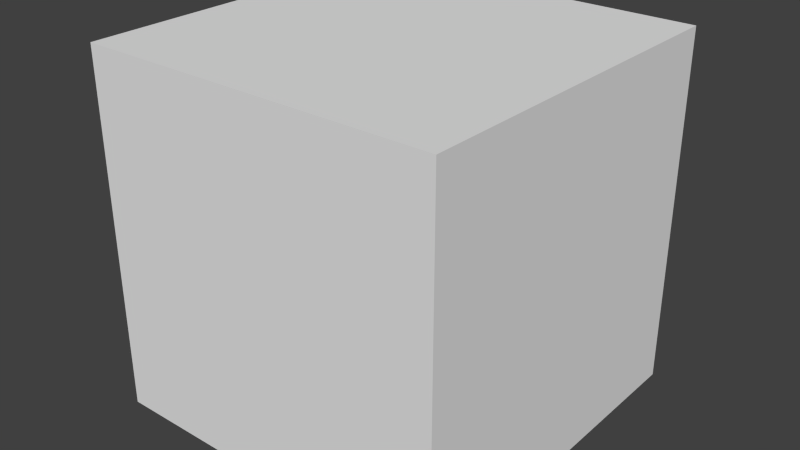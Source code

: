 # Source: cube.blend  (saved by Blender 2.69.0; exported with 4.5.12 LTS)
import bpy
from mathutils import Matrix  # noqa: F401  (used for matrix-valued properties, if any)

bpy.ops.wm.read_factory_settings(use_empty=True)
scene = bpy.context.scene
scene.name = 'Scene'

# ---- collections
col_collection_1 = bpy.data.collections.new('Collection 1'); scene.collection.children.link(col_collection_1)

# ---- materials (node trees are filled in below, after node groups)
mat_material = bpy.data.materials.new('Material')
mat_material.alpha_threshold = 0.0
mat_material.use_transparent_shadow = False
mat_material.roughness = 0.5
mat_material.line_color = (0.0, 0.0, 0.0, 1.0)

# ---- material node trees

# ---- world
world_world = bpy.data.worlds.new('World'); scene.world = world_world
world_world.color = (0.05088, 0.05088, 0.05088)
world_world.use_sun_shadow = False
world_world.sun_shadow_jitter_overblur = 0.0
world_world.cycles.sampling_method = 'MANUAL'
world_world.cycles.sample_map_resolution = 256

# ---- meshes
me_cube = bpy.data.meshes.new('Cube')
me_cube.from_pydata([(1.0, 1.0, -1.0), (1.0, -1.0, -1.0), (-1.0, -1.0, -1.0), (-1.0, 1.0, -1.0), (1.0, 1.0, 1.0), (1.0, -1.0, 1.0), (-1.0, -1.0, 1.0), (-1.0, 1.0, 1.0), (1.0, -5.96e-08, -1.0), (1.788e-07, 1.0, -1.0), (1.0, 1.0, 0.0), (0.0, -1.0, -1.0), (1.0, -1.0, 0.0), (-1.0, 2.98e-07, -1.0), (-1.0, -1.0, 0.0), (-1.0, 1.0, 0.0), (1.0, -5.364e-07, 1.0), (2.384e-07, 1.0, 1.0), (-5.364e-07, -1.0, 1.0), (-1.0, 1.788e-07, 1.0), (5.96e-08, 1.192e-07, -1.0), (-1.49e-07, -1.788e-07, 1.0), (1.0, -2.98e-07, 0.0), (-2.98e-07, -1.0, 0.0), (-1.0, 2.384e-07, 0.0), (2.384e-07, 1.0, 0.0), (1.0, -0.5, -1.0), (-0.5, 1.0, -1.0), (1.0, 1.0, 0.5), (-0.5, -1.0, -1.0), (1.0, -1.0, 0.5), (-1.0, 0.5, -1.0), (-1.0, -1.0, 0.5), (-1.0, 1.0, 0.5), (1.0, -0.5, 1.0), (-0.5, 1.0, 1.0), (-0.5, -1.0, 1.0), (-1.0, 0.5, 1.0), (1.0, 0.5, -1.0), (0.5, 1.0, -1.0), (1.0, 1.0, -0.5), (0.5, -1.0, -1.0), (1.0, -1.0, -0.5), (-1.0, -0.5, -1.0), (-1.0, -1.0, -0.5), (-1.0, 1.0, -0.5), (1.0, 0.5, 1.0), (0.5, 1.0, 1.0), (0.5, -1.0, 1.0), (-1.0, -0.5, 1.0), (-0.5, 2.086e-07, -1.0), (0.5, 2.98e-08, -1.0), (1.192e-07, 0.5, -1.0), (2.98e-08, -0.5, -1.0), (-3.427e-07, -0.5, 1.0), (4.47e-08, 0.5, 1.0), (0.5, -3.576e-07, 1.0), (-0.5, 0.0, 1.0), (1.0, -0.5, 0.0), (1.0, 0.5, 0.0), (1.0, -1.788e-07, -0.5), (1.0, -4.172e-07, 0.5), (-0.5, -1.0, 0.0), (0.5, -1.0, 0.0), (-1.49e-07, -1.0, -0.5), (-4.172e-07, -1.0, 0.5), (-1.0, 0.5, 0.0), (-1.0, -0.5, 0.0), (-1.0, 2.682e-07, -0.5), (-1.0, 2.086e-07, 0.5), (-0.5, 1.0, 0.0), (0.5, 1.0, 0.0), (2.384e-07, 1.0, 0.5), (2.086e-07, 1.0, -0.5), (-0.5, -0.5, -1.0), (-0.5, -0.5, 1.0), (1.0, -0.5, 0.5), (-0.5, -1.0, 0.5), (-1.0, 0.5, 0.5), (-0.5, 1.0, -0.5), (-0.5, 0.5, -1.0), (0.5, 0.5, -1.0), (0.5, -0.5, -1.0), (0.5, -0.5, 1.0), (0.5, 0.5, 1.0), (-0.5, 0.5, 1.0), (1.0, -0.5, -0.5), (1.0, 0.5, -0.5), (1.0, 0.5, 0.5), (-0.5, -1.0, -0.5), (0.5, -1.0, -0.5), (0.5, -1.0, 0.5), (-1.0, 0.5, -0.5), (-1.0, -0.5, -0.5), (-1.0, -0.5, 0.5), (-0.5, 1.0, 0.5), (0.5, 1.0, 0.5), (0.5, 1.0, -0.5), (1.0, -0.75, -1.0), (-0.75, 1.0, -1.0), (1.0, 1.0, 0.75), (-0.75, -1.0, -1.0), (1.0, -1.0, 0.75), (-1.0, 0.75, -1.0), (-1.0, -1.0, 0.75), (-1.0, 1.0, 0.75), (1.0, -0.75, 1.0), (-0.75, 1.0, 1.0), (-0.75, -1.0, 1.0), (-1.0, 0.75, 1.0), (1.0, 0.75, -1.0), (0.75, 1.0, -1.0), (1.0, 1.0, -0.75), (0.75, -1.0, -1.0), (1.0, -1.0, -0.75), (-1.0, -0.75, -1.0), (-1.0, -1.0, -0.75), (-1.0, 1.0, -0.75), (1.0, 0.75, 1.0), (0.75, 1.0, 1.0), (0.75, -1.0, 1.0), (-1.0, -0.75, 1.0), (-0.75, 2.533e-07, -1.0), (0.75, -1.49e-08, -1.0), (1.49e-07, 0.75, -1.0), (4.47e-08, -0.25, -1.0), (-4.396e-07, -0.75, 1.0), (1.416e-07, 0.75, 1.0), (0.75, -4.47e-07, 1.0), (-0.25, -8.941e-08, 1.0), (1.0, -0.75, 0.0), (1.0, 0.75, 0.0), (1.0, -1.192e-07, -0.75), (1.0, -3.576e-07, 0.25), (-0.75, -1.0, 0.0), (0.75, -1.0, 0.0), (-7.451e-08, -1.0, -0.75), (-3.576e-07, -1.0, 0.25), (-1.0, 0.75, 0.0), (-1.0, -0.75, 0.0), (-1.0, 2.831e-07, -0.75), (-1.0, 2.235e-07, 0.25), (-0.75, 1.0, 0.0), (0.75, 1.0, 0.0), (2.384e-07, 1.0, 0.75), (2.235e-07, 1.0, -0.25), (1.0, -0.25, -1.0), (-0.25, 1.0, -1.0), (1.0, 1.0, 0.25), (-0.25, -1.0, -1.0), (1.0, -1.0, 0.25), (-1.0, 0.25, -1.0), (-1.0, -1.0, 0.25), (-1.0, 1.0, 0.25), (1.0, -0.25, 1.0), (-0.25, 1.0, 1.0), (-0.25, -1.0, 1.0), (-1.0, 0.25, 1.0), (1.0, 0.25, -1.0), (0.25, 1.0, -1.0), (1.0, 1.0, -0.25), (0.25, -1.0, -1.0), (1.0, -1.0, -0.25), (-1.0, -0.25, -1.0), (-1.0, -1.0, -0.25), (-1.0, 1.0, -0.25), (1.0, 0.25, 1.0), (0.25, 1.0, 1.0), (0.25, -1.0, 1.0), (-1.0, -0.25, 1.0), (-0.25, 1.639e-07, -1.0), (0.25, 7.451e-08, -1.0), (8.941e-08, 0.25, -1.0), (1.49e-08, -0.75, -1.0), (-2.459e-07, -0.25, 1.0), (-5.215e-08, 0.25, 1.0), (0.25, -2.682e-07, 1.0), (-0.75, 8.941e-08, 1.0), (1.0, -0.25, 0.0), (1.0, 0.25, 0.0), (1.0, -2.384e-07, -0.25), (1.0, -4.768e-07, 0.75), (-0.25, -1.0, 0.0), (0.25, -1.0, 0.0), (-2.235e-07, -1.0, -0.25), (-4.768e-07, -1.0, 0.75), (-1.0, 0.25, 0.0), (-1.0, -0.25, 0.0), (-1.0, 2.533e-07, -0.25), (-1.0, 1.937e-07, 0.75), (-0.25, 1.0, 0.0), (0.25, 1.0, 0.0), (2.384e-07, 1.0, 0.25), (1.937e-07, 1.0, -0.75), (-0.75, -0.5, -1.0), (-0.25, -0.5, -1.0), (-0.5, -0.25, -1.0), (-0.5, -0.75, -1.0), (-0.5, -0.75, 1.0), (-0.5, -0.25, 1.0), (-0.25, -0.5, 1.0), (-0.75, -0.5, 1.0), (1.0, -0.75, 0.5), (1.0, -0.25, 0.5), (1.0, -0.5, 0.25), (1.0, -0.5, 0.75), (-0.75, -1.0, 0.5), (-0.25, -1.0, 0.5), (-0.5, -1.0, 0.25), (-0.5, -1.0, 0.75), (-1.0, 0.75, 0.5), (-1.0, 0.25, 0.5), (-1.0, 0.5, 0.25), (-1.0, 0.5, 0.75), (-0.75, 1.0, -0.5), (-0.25, 1.0, -0.5), (-0.5, 1.0, -0.25), (-0.5, 1.0, -0.75), (-0.75, 0.5, -1.0), (-0.25, 0.5, -1.0), (-0.5, 0.75, -1.0), (-0.5, 0.25, -1.0), (0.25, 0.5, -1.0), (0.75, 0.5, -1.0), (0.5, 0.75, -1.0), (0.5, 0.25, -1.0), (0.25, -0.5, -1.0), (0.75, -0.5, -1.0), (0.5, -0.25, -1.0), (0.5, -0.75, -1.0), (0.5, -0.75, 1.0), (0.5, -0.25, 1.0), (0.75, -0.5, 1.0), (0.25, -0.5, 1.0), (0.5, 0.25, 1.0), (0.5, 0.75, 1.0), (0.75, 0.5, 1.0), (0.25, 0.5, 1.0), (-0.5, 0.25, 1.0), (-0.5, 0.75, 1.0), (-0.25, 0.5, 1.0), (-0.75, 0.5, 1.0), (1.0, -0.75, -0.5), (1.0, -0.25, -0.5), (1.0, -0.5, -0.75), (1.0, -0.5, -0.25), (1.0, 0.25, -0.5), (1.0, 0.75, -0.5), (1.0, 0.5, -0.75), (1.0, 0.5, -0.25), (1.0, 0.25, 0.5), (1.0, 0.75, 0.5), (1.0, 0.5, 0.25), (1.0, 0.5, 0.75), (-0.75, -1.0, -0.5), (-0.25, -1.0, -0.5), (-0.5, -1.0, -0.75), (-0.5, -1.0, -0.25), (0.25, -1.0, -0.5), (0.75, -1.0, -0.5), (0.5, -1.0, -0.75), (0.5, -1.0, -0.25), (0.25, -1.0, 0.5), (0.75, -1.0, 0.5), (0.5, -1.0, 0.25), (0.5, -1.0, 0.75), (-1.0, 0.75, -0.5), (-1.0, 0.25, -0.5), (-1.0, 0.5, -0.75), (-1.0, 0.5, -0.25), (-1.0, -0.25, -0.5), (-1.0, -0.75, -0.5), (-1.0, -0.5, -0.75), (-1.0, -0.5, -0.25), (-1.0, -0.25, 0.5), (-1.0, -0.75, 0.5), (-1.0, -0.5, 0.25), (-1.0, -0.5, 0.75), (-0.75, 1.0, 0.5), (-0.25, 1.0, 0.5), (-0.5, 1.0, 0.75), (-0.5, 1.0, 0.25), (0.25, 1.0, 0.5), (0.75, 1.0, 0.5), (0.5, 1.0, 0.75), (0.5, 1.0, 0.25), (0.25, 1.0, -0.5), (0.75, 1.0, -0.5), (0.5, 1.0, -0.25), (0.5, 1.0, -0.75), (-0.75, -0.75, -1.0), (-0.75, -0.75, 1.0), (1.0, -0.75, 0.75), (-0.75, -1.0, 0.75), (-1.0, 0.75, 0.75), (-0.75, 1.0, -0.75), (-0.75, 0.25, -1.0), (0.25, 0.25, -1.0), (0.25, -0.75, -1.0), (0.25, -0.75, 1.0), (0.25, 0.25, 1.0), (-0.75, 0.25, 1.0), (1.0, -0.75, -0.25), (1.0, 0.25, -0.25), (1.0, 0.25, 0.75), (-0.75, -1.0, -0.25), (0.25, -1.0, -0.25), (0.25, -1.0, 0.75), (-1.0, 0.75, -0.25), (-1.0, -0.25, -0.25), (-1.0, -0.25, 0.75), (-0.75, 1.0, 0.25), (0.25, 1.0, 0.25), (0.25, 1.0, -0.75), (-0.75, -0.25, -1.0), (-0.25, -0.25, -1.0), (-0.25, -0.75, -1.0), (-0.25, -0.75, 1.0), (-0.25, -0.25, 1.0), (-0.75, -0.25, 1.0), (1.0, -0.75, 0.25), (1.0, -0.25, 0.25), (1.0, -0.25, 0.75), (-0.75, -1.0, 0.25), (-0.25, -1.0, 0.25), (-0.25, -1.0, 0.75), (-1.0, 0.75, 0.25), (-1.0, 0.25, 0.25), (-1.0, 0.25, 0.75), (-0.75, 1.0, -0.25), (-0.25, 1.0, -0.25), (-0.25, 1.0, -0.75), (-0.75, 0.75, -1.0), (-0.25, 0.75, -1.0), (-0.25, 0.25, -1.0), (0.25, 0.75, -1.0), (0.75, 0.75, -1.0), (0.75, 0.25, -1.0), (0.25, -0.25, -1.0), (0.75, -0.25, -1.0), (0.75, -0.75, -1.0), (0.75, -0.75, 1.0), (0.75, -0.25, 1.0), (0.25, -0.25, 1.0), (0.75, 0.25, 1.0), (0.75, 0.75, 1.0), (0.25, 0.75, 1.0), (-0.25, 0.25, 1.0), (-0.25, 0.75, 1.0), (-0.75, 0.75, 1.0), (1.0, -0.75, -0.75), (1.0, -0.25, -0.75), (1.0, -0.25, -0.25), (1.0, 0.25, -0.75), (1.0, 0.75, -0.75), (1.0, 0.75, -0.25), (1.0, 0.25, 0.25), (1.0, 0.75, 0.25), (1.0, 0.75, 0.75), (-0.75, -1.0, -0.75), (-0.25, -1.0, -0.75), (-0.25, -1.0, -0.25), (0.25, -1.0, -0.75), (0.75, -1.0, -0.75), (0.75, -1.0, -0.25), (0.25, -1.0, 0.25), (0.75, -1.0, 0.25), (0.75, -1.0, 0.75), (-1.0, 0.75, -0.75), (-1.0, 0.25, -0.75), (-1.0, 0.25, -0.25), (-1.0, -0.25, -0.75), (-1.0, -0.75, -0.75), (-1.0, -0.75, -0.25), (-1.0, -0.25, 0.25), (-1.0, -0.75, 0.25), (-1.0, -0.75, 0.75), (-0.75, 1.0, 0.75), (-0.25, 1.0, 0.75), (-0.25, 1.0, 0.25), (0.25, 1.0, 0.75), (0.75, 1.0, 0.75), (0.75, 1.0, 0.25), (0.25, 1.0, -0.25), (0.75, 1.0, -0.25), (0.75, 1.0, -0.75), (1.0, -0.875, -1.0), (-0.875, 1.0, -1.0), (1.0, 1.0, 0.875), (-0.875, -1.0, -1.0), (1.0, -1.0, 0.875), (-1.0, 0.875, -1.0), (-1.0, -1.0, 0.875), (-1.0, 1.0, 0.875), (1.0, -0.875, 1.0), (-0.875, 1.0, 1.0), (-0.875, -1.0, 1.0), (-1.0, 0.875, 1.0), (1.0, 0.875, -1.0), (0.875, 1.0, -1.0), (1.0, 1.0, -0.875), (0.875, -1.0, -1.0), (1.0, -1.0, -0.875), (-1.0, -0.875, -1.0), (-1.0, -1.0, -0.875), (-1.0, 1.0, -0.875), (1.0, 0.875, 1.0), (0.875, 1.0, 1.0), (0.875, -1.0, 1.0), (-1.0, -0.875, 1.0), (-0.875, 2.757e-07, -1.0), (0.875, -3.725e-08, -1.0), (1.639e-07, 0.875, -1.0), (5.215e-08, -0.125, -1.0), (-4.88e-07, -0.875, 1.0), (1.9e-07, 0.875, 1.0), (0.875, -4.917e-07, 1.0), (-0.125, -1.341e-07, 1.0), (1.0, -0.875, 0.0), (1.0, 0.875, 0.0), (1.0, -8.941e-08, -0.875), (1.0, -3.278e-07, 0.125), (-0.875, -1.0, 0.0), (0.875, -1.0, 0.0), (-3.725e-08, -1.0, -0.875), (-3.278e-07, -1.0, 0.125), (-1.0, 0.875, 0.0), (-1.0, -0.875, 0.0), (-1.0, 2.906e-07, -0.875), (-1.0, 2.31e-07, 0.125), (-0.875, 1.0, 0.0), (0.875, 1.0, 0.0), (2.384e-07, 1.0, 0.875), (2.31e-07, 1.0, -0.125), (1.0, -0.125, -1.0), (-0.125, 1.0, -1.0), (1.0, 1.0, 0.125), (-0.125, -1.0, -1.0), (1.0, -1.0, 0.125), (-1.0, 0.125, -1.0), (-1.0, -1.0, 0.125), (-1.0, 1.0, 0.125), (1.0, -0.125, 1.0), (-0.125, 1.0, 1.0), (-0.125, -1.0, 1.0), (-1.0, 0.125, 1.0), (1.0, 0.125, -1.0), (0.125, 1.0, -1.0), (1.0, 1.0, -0.125), (0.125, -1.0, -1.0), (1.0, -1.0, -0.125), (-1.0, -0.125, -1.0), (-1.0, -1.0, -0.125), (-1.0, 1.0, -0.125), (1.0, 0.125, 1.0), (0.125, 1.0, 1.0), (0.125, -1.0, 1.0), (-1.0, -0.125, 1.0), (-0.125, 1.416e-07, -1.0), (0.125, 9.686e-08, -1.0), (7.451e-08, 0.125, -1.0), (7.451e-09, -0.875, -1.0), (-1.974e-07, -0.125, 1.0), (-1.006e-07, 0.125, 1.0), (0.125, -2.235e-07, 1.0), (-0.875, 1.341e-07, 1.0), (1.0, -0.125, 0.0), (1.0, 0.125, 0.0), (1.0, -2.682e-07, -0.125), (1.0, -5.066e-07, 0.875), (-0.125, -1.0, 0.0), (0.125, -1.0, 0.0), (-2.608e-07, -1.0, -0.125), (-5.066e-07, -1.0, 0.875), (-1.0, 0.125, 0.0), (-1.0, -0.125, 0.0), (-1.0, 2.459e-07, -0.125), (-1.0, 1.863e-07, 0.875), (-0.125, 1.0, 0.0), (0.125, 1.0, 0.0), (2.384e-07, 1.0, 0.125), (1.863e-07, 1.0, -0.875), (-0.875, -0.5, -1.0), (-0.125, -0.5, -1.0), (-0.5, -0.125, -1.0), (-0.5, -0.625, -1.0), (-0.5, -0.875, 1.0), (-0.5, -0.125, 1.0), (-0.125, -0.5, 1.0), (-0.625, -0.5, 1.0), (1.0, -0.875, 0.5), (1.0, -0.125, 0.5), (1.0, -0.5, 0.125), (1.0, -0.5, 0.625), (-0.875, -1.0, 0.5), (-0.125, -1.0, 0.5), (-0.5, -1.0, 0.125), (-0.5, -1.0, 0.625), (-1.0, 0.875, 0.5), (-1.0, 0.125, 0.5), (-1.0, 0.5, 0.125), (-1.0, 0.5, 0.625), (-0.875, 1.0, -0.5), (-0.125, 1.0, -0.5), (-0.5, 1.0, -0.125), (-0.5, 1.0, -0.625), (-0.875, 0.5, -1.0), (-0.125, 0.5, -1.0), (-0.5, 0.875, -1.0), (-0.5, 0.375, -1.0), (0.125, 0.5, -1.0), (0.875, 0.5, -1.0), (0.5, 0.875, -1.0), (0.5, 0.375, -1.0), (0.125, -0.5, -1.0), (0.875, -0.5, -1.0), (0.5, -0.125, -1.0), (0.5, -0.625, -1.0), (0.5, -0.875, 1.0), (0.5, -0.125, 1.0), (0.875, -0.5, 1.0), (0.375, -0.5, 1.0), (0.5, 0.125, 1.0), (0.5, 0.875, 1.0), (0.875, 0.5, 1.0), (0.375, 0.5, 1.0), (-0.5, 0.125, 1.0), (-0.5, 0.875, 1.0), (-0.125, 0.5, 1.0), (-0.625, 0.5, 1.0), (1.0, -0.875, -0.5), (1.0, -0.125, -0.5), (1.0, -0.5, -0.875), (1.0, -0.5, -0.375), (1.0, 0.125, -0.5), (1.0, 0.875, -0.5), (1.0, 0.5, -0.875), (1.0, 0.5, -0.375), (1.0, 0.125, 0.5), (1.0, 0.875, 0.5), (1.0, 0.5, 0.125), (1.0, 0.5, 0.625), (-0.875, -1.0, -0.5), (-0.125, -1.0, -0.5), (-0.5, -1.0, -0.875), (-0.5, -1.0, -0.375), (0.125, -1.0, -0.5), (0.875, -1.0, -0.5), (0.5, -1.0, -0.875), (0.5, -1.0, -0.375), (0.125, -1.0, 0.5), (0.875, -1.0, 0.5), (0.5, -1.0, 0.125), (0.5, -1.0, 0.625), (-1.0, 0.875, -0.5), (-1.0, 0.125, -0.5), (-1.0, 0.5, -0.875), (-1.0, 0.5, -0.375), (-1.0, -0.125, -0.5), (-1.0, -0.875, -0.5), (-1.0, -0.5, -0.875), (-1.0, -0.5, -0.375), (-1.0, -0.125, 0.5), (-1.0, -0.875, 0.5), (-1.0, -0.5, 0.125), (-1.0, -0.5, 0.625), (-0.875, 1.0, 0.5), (-0.125, 1.0, 0.5), (-0.5, 1.0, 0.875), (-0.5, 1.0, 0.375), (0.125, 1.0, 0.5), (0.875, 1.0, 0.5), (0.5, 1.0, 0.875), (0.5, 1.0, 0.375), (0.125, 1.0, -0.5), (0.875, 1.0, -0.5), (0.5, 1.0, -0.125), (0.5, 1.0, -0.625), (1.0, -0.625, -1.0), (-0.625, 1.0, -1.0), (1.0, 1.0, 0.625), (-0.625, -1.0, -1.0), (1.0, -1.0, 0.625), (-1.0, 0.625, -1.0), (-1.0, -1.0, 0.625), (-1.0, 1.0, 0.625), (1.0, -0.625, 1.0), (-0.625, 1.0, 1.0), (-0.625, -1.0, 1.0), (-1.0, 0.625, 1.0), (1.0, 0.625, -1.0), (0.625, 1.0, -1.0), (1.0, 1.0, -0.625), (0.625, -1.0, -1.0), (1.0, -1.0, -0.625), (-1.0, -0.625, -1.0), (-1.0, -1.0, -0.625), (-1.0, 1.0, -0.625), (1.0, 0.625, 1.0), (0.625, 1.0, 1.0), (0.625, -1.0, 1.0), (-1.0, -0.625, 1.0), (-0.625, 2.31e-07, -1.0), (0.625, 7.451e-09, -1.0), (1.341e-07, 0.625, -1.0), (3.725e-08, -0.375, -1.0), (-3.912e-07, -0.625, 1.0), (9.313e-08, 0.625, 1.0), (0.625, -4.023e-07, 1.0), (-0.375, -4.47e-08, 1.0), (1.0, -0.625, 0.0), (1.0, 0.625, 0.0), (1.0, -1.49e-07, -0.625), (1.0, -3.874e-07, 0.375), (-0.625, -1.0, 0.0), (0.625, -1.0, 0.0), (-1.118e-07, -1.0, -0.625), (-3.874e-07, -1.0, 0.375), (-1.0, 0.625, 0.0), (-1.0, -0.625, 0.0), (-1.0, 2.757e-07, -0.625), (-1.0, 2.161e-07, 0.375), (-0.625, 1.0, 0.0), (0.625, 1.0, 0.0), (2.384e-07, 1.0, 0.625), (2.161e-07, 1.0, -0.375), (1.0, -0.375, -1.0), (-0.375, 1.0, -1.0), (1.0, 1.0, 0.375), (-0.375, -1.0, -1.0), (1.0, -1.0, 0.375), (-1.0, 0.375, -1.0), (-1.0, -1.0, 0.375), (-1.0, 1.0, 0.375), (1.0, -0.375, 1.0), (-0.375, 1.0, 1.0), (-0.375, -1.0, 1.0), (-1.0, 0.375, 1.0), (1.0, 0.375, -1.0), (0.375, 1.0, -1.0), (1.0, 1.0, -0.375), (0.375, -1.0, -1.0), (1.0, -1.0, -0.375), (-1.0, -0.375, -1.0), (-1.0, -1.0, -0.375), (-1.0, 1.0, -0.375), (1.0, 0.375, 1.0), (0.375, 1.0, 1.0), (0.375, -1.0, 1.0), (-1.0, -0.375, 1.0), (-0.375, 1.863e-07, -1.0), (0.375, 5.215e-08, -1.0), (1.043e-07, 0.375, -1.0), (2.235e-08, -0.625, -1.0), (-2.943e-07, -0.375, 1.0), (-3.725e-09, 0.375, 1.0), (0.375, -3.129e-07, 1.0), (-0.625, 4.47e-08, 1.0), (1.0, -0.375, 0.0), (1.0, 0.375, 0.0), (1.0, -2.086e-07, -0.375), (1.0, -4.47e-07, 0.625), (-0.375, -1.0, 0.0), (0.375, -1.0, 0.0), (-1.863e-07, -1.0, -0.375), (-4.47e-07, -1.0, 0.625), (-1.0, 0.375, 0.0), (-1.0, -0.375, 0.0), (-1.0, 2.608e-07, -0.375), (-1.0, 2.012e-07, 0.625), (-0.375, 1.0, 0.0), (0.375, 1.0, 0.0), (2.384e-07, 1.0, 0.375), (2.012e-07, 1.0, -0.625), (-0.625, -0.5, -1.0), (-0.375, -0.5, -1.0), (-0.5, -0.375, -1.0), (-0.5, -0.875, -1.0), (-0.5, -0.625, 1.0), (-0.5, -0.375, 1.0), (-0.375, -0.5, 1.0), (-0.875, -0.5, 1.0), (1.0, -0.625, 0.5), (1.0, -0.375, 0.5), (1.0, -0.5, 0.375), (1.0, -0.5, 0.875), (-0.625, -1.0, 0.5), (-0.375, -1.0, 0.5), (-0.5, -1.0, 0.375), (-0.5, -1.0, 0.875), (-1.0, 0.625, 0.5), (-1.0, 0.375, 0.5), (-1.0, 0.5, 0.375), (-1.0, 0.5, 0.875), (-0.625, 1.0, -0.5), (-0.375, 1.0, -0.5), (-0.5, 1.0, -0.375), (-0.5, 1.0, -0.875), (-0.625, 0.5, -1.0), (-0.375, 0.5, -1.0), (-0.5, 0.625, -1.0), (-0.5, 0.125, -1.0), (0.375, 0.5, -1.0), (0.625, 0.5, -1.0), (0.5, 0.625, -1.0), (0.5, 0.125, -1.0), (0.375, -0.5, -1.0), (0.625, -0.5, -1.0), (0.5, -0.375, -1.0), (0.5, -0.875, -1.0), (0.5, -0.625, 1.0), (0.5, -0.375, 1.0), (0.625, -0.5, 1.0), (0.125, -0.5, 1.0), (0.5, 0.375, 1.0), (0.5, 0.625, 1.0), (0.625, 0.5, 1.0), (0.125, 0.5, 1.0), (-0.5, 0.375, 1.0), (-0.5, 0.625, 1.0), (-0.375, 0.5, 1.0), (-0.875, 0.5, 1.0), (1.0, -0.625, -0.5), (1.0, -0.375, -0.5), (1.0, -0.5, -0.625), (1.0, -0.5, -0.125), (1.0, 0.375, -0.5), (1.0, 0.625, -0.5), (1.0, 0.5, -0.625), (1.0, 0.5, -0.125), (1.0, 0.375, 0.5), (1.0, 0.625, 0.5), (1.0, 0.5, 0.375), (1.0, 0.5, 0.875), (-0.625, -1.0, -0.5), (-0.375, -1.0, -0.5), (-0.5, -1.0, -0.625), (-0.5, -1.0, -0.125), (0.375, -1.0, -0.5), (0.625, -1.0, -0.5), (0.5, -1.0, -0.625), (0.5, -1.0, -0.125), (0.375, -1.0, 0.5), (0.625, -1.0, 0.5), (0.5, -1.0, 0.375), (0.5, -1.0, 0.875), (-1.0, 0.625, -0.5), (-1.0, 0.375, -0.5), (-1.0, 0.5, -0.625), (-1.0, 0.5, -0.125), (-1.0, -0.375, -0.5), (-1.0, -0.625, -0.5), (-1.0, -0.5, -0.625), (-1.0, -0.5, -0.125), (-1.0, -0.375, 0.5), (-1.0, -0.625, 0.5), (-1.0, -0.5, 0.375), (-1.0, -0.5, 0.875), (-0.625, 1.0, 0.5), (-0.375, 1.0, 0.5), (-0.5, 1.0, 0.625), (-0.5, 1.0, 0.125), (0.375, 1.0, 0.5), (0.625, 1.0, 0.5), (0.5, 1.0, 0.625), (0.5, 1.0, 0.125), (0.375, 1.0, -0.5), (0.625, 1.0, -0.5), (0.5, 1.0, -0.375), (0.5, 1.0, -0.875), (-0.875, -0.75, -1.0), (-0.625, -0.75, -1.0), (-0.75, -0.625, -1.0), (-0.75, -0.875, -1.0), (-0.75, -0.875, 1.0), (-0.75, -0.625, 1.0), (-0.625, -0.75, 1.0), (-0.875, -0.75, 1.0), (1.0, -0.875, 0.75), (1.0, -0.625, 0.75), (1.0, -0.75, 0.625), (1.0, -0.75, 0.875), (-0.875, -1.0, 0.75), (-0.625, -1.0, 0.75), (-0.75, -1.0, 0.625), (-0.75, -1.0, 0.875), (-1.0, 0.875, 0.75), (-1.0, 0.625, 0.75), (-1.0, 0.75, 0.625), (-1.0, 0.75, 0.875), (-0.875, 1.0, -0.75), (-0.625, 1.0, -0.75), (-0.75, 1.0, -0.625), (-0.75, 1.0, -0.875), (-0.875, 0.25, -1.0), (-0.625, 0.25, -1.0), (-0.75, 0.375, -1.0), (-0.75, 0.125, -1.0), (0.125, 0.25, -1.0), (0.375, 0.25, -1.0), (0.25, 0.375, -1.0), (0.25, 0.125, -1.0), (0.125, -0.75, -1.0), (0.375, -0.75, -1.0), (0.25, -0.625, -1.0), (0.25, -0.875, -1.0), (0.25, -0.875, 1.0), (0.25, -0.625, 1.0), (0.375, -0.75, 1.0), (0.125, -0.75, 1.0), (0.25, 0.125, 1.0), (0.25, 0.375, 1.0), (0.375, 0.25, 1.0), (0.125, 0.25, 1.0), (-0.75, 0.125, 1.0), (-0.75, 0.375, 1.0), (-0.625, 0.25, 1.0), (-0.875, 0.25, 1.0), (1.0, -0.875, -0.25), (1.0, -0.625, -0.25), (1.0, -0.75, -0.375), (1.0, -0.75, -0.125), (1.0, 0.125, -0.25), (1.0, 0.375, -0.25), (1.0, 0.25, -0.375), (1.0, 0.25, -0.125), (1.0, 0.125, 0.75), (1.0, 0.375, 0.75), (1.0, 0.25, 0.625), (1.0, 0.25, 0.875), (-0.875, -1.0, -0.25), (-0.625, -1.0, -0.25), (-0.75, -1.0, -0.375), (-0.75, -1.0, -0.125), (0.125, -1.0, -0.25), (0.375, -1.0, -0.25), (0.25, -1.0, -0.375), (0.25, -1.0, -0.125), (0.125, -1.0, 0.75), (0.375, -1.0, 0.75), (0.25, -1.0, 0.625), (0.25, -1.0, 0.875), (-1.0, 0.875, -0.25), (-1.0, 0.625, -0.25), (-1.0, 0.75, -0.375), (-1.0, 0.75, -0.125), (-1.0, -0.125, -0.25), (-1.0, -0.375, -0.25), (-1.0, -0.25, -0.375), (-1.0, -0.25, -0.125), (-1.0, -0.125, 0.75), (-1.0, -0.375, 0.75), (-1.0, -0.25, 0.625), (-1.0, -0.25, 0.875), (-0.875, 1.0, 0.25), (-0.625, 1.0, 0.25), (-0.75, 1.0, 0.375), (-0.75, 1.0, 0.125), (0.125, 1.0, 0.25), (0.375, 1.0, 0.25), (0.25, 1.0, 0.375), (0.25, 1.0, 0.125), (0.125, 1.0, -0.75), (0.375, 1.0, -0.75), (0.25, 1.0, -0.625), (0.25, 1.0, -0.875), (-0.875, -0.25, -1.0), (-0.625, -0.25, -1.0), (-0.75, -0.125, -1.0), (-0.75, -0.375, -1.0), (-0.375, -0.25, -1.0), (-0.125, -0.25, -1.0), (-0.25, -0.125, -1.0), (-0.25, -0.375, -1.0), (-0.375, -0.75, -1.0), (-0.125, -0.75, -1.0), (-0.25, -0.625, -1.0), (-0.25, -0.875, -1.0), (-0.25, -0.875, 1.0), (-0.25, -0.625, 1.0), (-0.125, -0.75, 1.0), (-0.375, -0.75, 1.0), (-0.25, -0.375, 1.0), (-0.25, -0.125, 1.0), (-0.125, -0.25, 1.0), (-0.375, -0.25, 1.0), (-0.75, -0.375, 1.0), (-0.75, -0.125, 1.0), (-0.625, -0.25, 1.0), (-0.875, -0.25, 1.0), (1.0, -0.875, 0.25), (1.0, -0.625, 0.25), (1.0, -0.75, 0.125), (1.0, -0.75, 0.375), (1.0, -0.375, 0.25), (1.0, -0.125, 0.25), (1.0, -0.25, 0.125), (1.0, -0.25, 0.375), (1.0, -0.375, 0.75), (1.0, -0.125, 0.75), (1.0, -0.25, 0.625), (1.0, -0.25, 0.875), (-0.875, -1.0, 0.25), (-0.625, -1.0, 0.25), (-0.75, -1.0, 0.125), (-0.75, -1.0, 0.375), (-0.375, -1.0, 0.25), (-0.125, -1.0, 0.25), (-0.25, -1.0, 0.125), (-0.25, -1.0, 0.375), (-0.375, -1.0, 0.75), (-0.125, -1.0, 0.75), (-0.25, -1.0, 0.625), (-0.25, -1.0, 0.875), (-1.0, 0.875, 0.25), (-1.0, 0.625, 0.25), (-1.0, 0.75, 0.125), (-1.0, 0.75, 0.375), (-1.0, 0.375, 0.25), (-1.0, 0.125, 0.25), (-1.0, 0.25, 0.125), (-1.0, 0.25, 0.375), (-1.0, 0.375, 0.75), (-1.0, 0.125, 0.75), (-1.0, 0.25, 0.625), (-1.0, 0.25, 0.875), (-0.875, 1.0, -0.25), (-0.625, 1.0, -0.25), (-0.75, 1.0, -0.125), (-0.75, 1.0, -0.375), (-0.375, 1.0, -0.25), (-0.125, 1.0, -0.25), (-0.25, 1.0, -0.125), (-0.25, 1.0, -0.375), (-0.375, 1.0, -0.75), (-0.125, 1.0, -0.75), (-0.25, 1.0, -0.625), (-0.25, 1.0, -0.875), (-0.875, 0.75, -1.0), (-0.625, 0.75, -1.0), (-0.75, 0.875, -1.0), (-0.75, 0.625, -1.0), (-0.375, 0.75, -1.0), (-0.125, 0.75, -1.0), (-0.25, 0.875, -1.0), (-0.25, 0.625, -1.0), (-0.375, 0.25, -1.0), (-0.125, 0.25, -1.0), (-0.25, 0.375, -1.0), (-0.25, 0.125, -1.0), (0.125, 0.75, -1.0), (0.375, 0.75, -1.0), (0.25, 0.875, -1.0), (0.25, 0.625, -1.0), (0.625, 0.75, -1.0), (0.875, 0.75, -1.0), (0.75, 0.875, -1.0), (0.75, 0.625, -1.0), (0.625, 0.25, -1.0), (0.875, 0.25, -1.0), (0.75, 0.375, -1.0), (0.75, 0.125, -1.0), (0.125, -0.25, -1.0), (0.375, -0.25, -1.0), (0.25, -0.125, -1.0), (0.25, -0.375, -1.0), (0.625, -0.25, -1.0), (0.875, -0.25, -1.0), (0.75, -0.125, -1.0), (0.75, -0.375, -1.0), (0.625, -0.75, -1.0), (0.875, -0.75, -1.0), (0.75, -0.625, -1.0), (0.75, -0.875, -1.0), (0.75, -0.875, 1.0), (0.75, -0.625, 1.0), (0.875, -0.75, 1.0), (0.625, -0.75, 1.0), (0.75, -0.375, 1.0), (0.75, -0.125, 1.0), (0.875, -0.25, 1.0), (0.625, -0.25, 1.0), (0.25, -0.375, 1.0), (0.25, -0.125, 1.0), (0.375, -0.25, 1.0), (0.125, -0.25, 1.0), (0.75, 0.125, 1.0), (0.75, 0.375, 1.0), (0.875, 0.25, 1.0), (0.625, 0.25, 1.0), (0.75, 0.625, 1.0), (0.75, 0.875, 1.0), (0.875, 0.75, 1.0), (0.625, 0.75, 1.0), (0.25, 0.625, 1.0), (0.25, 0.875, 1.0), (0.375, 0.75, 1.0), (0.125, 0.75, 1.0), (-0.25, 0.125, 1.0), (-0.25, 0.375, 1.0), (-0.125, 0.25, 1.0), (-0.375, 0.25, 1.0), (-0.25, 0.625, 1.0), (-0.25, 0.875, 1.0), (-0.125, 0.75, 1.0), (-0.375, 0.75, 1.0), (-0.75, 0.625, 1.0), (-0.75, 0.875, 1.0), (-0.625, 0.75, 1.0), (-0.875, 0.75, 1.0), (1.0, -0.875, -0.75), (1.0, -0.625, -0.75), (1.0, -0.75, -0.875), (1.0, -0.75, -0.625), (1.0, -0.375, -0.75), (1.0, -0.125, -0.75), (1.0, -0.25, -0.875), (1.0, -0.25, -0.625), (1.0, -0.375, -0.25), (1.0, -0.125, -0.25), (1.0, -0.25, -0.375), (1.0, -0.25, -0.125), (1.0, 0.125, -0.75), (1.0, 0.375, -0.75), (1.0, 0.25, -0.875), (1.0, 0.25, -0.625), (1.0, 0.625, -0.75), (1.0, 0.875, -0.75), (1.0, 0.75, -0.875), (1.0, 0.75, -0.625), (1.0, 0.625, -0.25), (1.0, 0.875, -0.25), (1.0, 0.75, -0.375), (1.0, 0.75, -0.125), (1.0, 0.125, 0.25), (1.0, 0.375, 0.25), (1.0, 0.25, 0.125), (1.0, 0.25, 0.375), (1.0, 0.625, 0.25), (1.0, 0.875, 0.25), (1.0, 0.75, 0.125), (1.0, 0.75, 0.375), (1.0, 0.625, 0.75), (1.0, 0.875, 0.75), (1.0, 0.75, 0.625), (1.0, 0.75, 0.875), (-0.875, -1.0, -0.75), (-0.625, -1.0, -0.75), (-0.75, -1.0, -0.875), (-0.75, -1.0, -0.625), (-0.375, -1.0, -0.75), (-0.125, -1.0, -0.75), (-0.25, -1.0, -0.875), (-0.25, -1.0, -0.625), (-0.375, -1.0, -0.25), (-0.125, -1.0, -0.25), (-0.25, -1.0, -0.375), (-0.25, -1.0, -0.125), (0.125, -1.0, -0.75), (0.375, -1.0, -0.75), (0.25, -1.0, -0.875), (0.25, -1.0, -0.625), (0.625, -1.0, -0.75), (0.875, -1.0, -0.75), (0.75, -1.0, -0.875), (0.75, -1.0, -0.625), (0.625, -1.0, -0.25), (0.875, -1.0, -0.25), (0.75, -1.0, -0.375), (0.75, -1.0, -0.125), (0.125, -1.0, 0.25), (0.375, -1.0, 0.25), (0.25, -1.0, 0.125), (0.25, -1.0, 0.375), (0.625, -1.0, 0.25), (0.875, -1.0, 0.25), (0.75, -1.0, 0.125), (0.75, -1.0, 0.375), (0.625, -1.0, 0.75), (0.875, -1.0, 0.75), (0.75, -1.0, 0.625), (0.75, -1.0, 0.875), (-1.0, 0.875, -0.75), (-1.0, 0.625, -0.75), (-1.0, 0.75, -0.875), (-1.0, 0.75, -0.625), (-1.0, 0.375, -0.75), (-1.0, 0.125, -0.75), (-1.0, 0.25, -0.875), (-1.0, 0.25, -0.625), (-1.0, 0.375, -0.25), (-1.0, 0.125, -0.25), (-1.0, 0.25, -0.375), (-1.0, 0.25, -0.125), (-1.0, -0.125, -0.75), (-1.0, -0.375, -0.75), (-1.0, -0.25, -0.875), (-1.0, -0.25, -0.625), (-1.0, -0.625, -0.75), (-1.0, -0.875, -0.75), (-1.0, -0.75, -0.875), (-1.0, -0.75, -0.625), (-1.0, -0.625, -0.25), (-1.0, -0.875, -0.25), (-1.0, -0.75, -0.375), (-1.0, -0.75, -0.125), (-1.0, -0.125, 0.25), (-1.0, -0.375, 0.25), (-1.0, -0.25, 0.125), (-1.0, -0.25, 0.375), (-1.0, -0.625, 0.25), (-1.0, -0.875, 0.25), (-1.0, -0.75, 0.125), (-1.0, -0.75, 0.375), (-1.0, -0.625, 0.75), (-1.0, -0.875, 0.75), (-1.0, -0.75, 0.625), (-1.0, -0.75, 0.875), (-0.875, 1.0, 0.75), (-0.625, 1.0, 0.75), (-0.75, 1.0, 0.875), (-0.75, 1.0, 0.625), (-0.375, 1.0, 0.75), (-0.125, 1.0, 0.75), (-0.25, 1.0, 0.875), (-0.25, 1.0, 0.625), (-0.375, 1.0, 0.25), (-0.125, 1.0, 0.25), (-0.25, 1.0, 0.375), (-0.25, 1.0, 0.125), (0.125, 1.0, 0.75), (0.375, 1.0, 0.75), (0.25, 1.0, 0.875), (0.25, 1.0, 0.625), (0.625, 1.0, 0.75), (0.875, 1.0, 0.75), (0.75, 1.0, 0.875), (0.75, 1.0, 0.625), (0.625, 1.0, 0.25), (0.875, 1.0, 0.25), (0.75, 1.0, 0.375), (0.75, 1.0, 0.125), (0.125, 1.0, -0.25), (0.375, 1.0, -0.25), (0.25, 1.0, -0.125), (0.25, 1.0, -0.375), (0.625, 1.0, -0.25), (0.875, 1.0, -0.25), (0.75, 1.0, -0.125), (0.75, 1.0, -0.375), (0.625, 1.0, -0.75), (0.875, 1.0, -0.75), (0.75, 1.0, -0.625), (0.75, 1.0, -0.875), (-0.875, -0.875, -1.0), (-0.875, -0.875, 1.0), (1.0, -0.875, 0.875), (-0.875, -1.0, 0.875), (-1.0, 0.875, 0.875), (-0.875, 1.0, -0.875), (-0.875, 0.125, -1.0), (0.125, 0.125, -1.0), (0.125, -0.875, -1.0), (0.125, -0.875, 1.0), (0.125, 0.125, 1.0), (-0.875, 0.125, 1.0), (1.0, -0.875, -0.125), (1.0, 0.125, -0.125), (1.0, 0.125, 0.875), (-0.875, -1.0, -0.125), (0.125, -1.0, -0.125), (0.125, -1.0, 0.875), (-1.0, 0.875, -0.125), (-1.0, -0.125, -0.125), (-1.0, -0.125, 0.875), (-0.875, 1.0, 0.125), (0.125, 1.0, 0.125), (0.125, 1.0, -0.875), (-0.875, -0.375, -1.0), (-0.375, -0.375, -1.0), (-0.375, -0.875, -1.0), (-0.375, -0.875, 1.0), (-0.375, -0.375, 1.0), (-0.875, -0.375, 1.0), (1.0, -0.875, 0.375), (1.0, -0.375, 0.375), (1.0, -0.375, 0.875), (-0.875, -1.0, 0.375), (-0.375, -1.0, 0.375), (-0.375, -1.0, 0.875), (-1.0, 0.875, 0.375), (-1.0, 0.375, 0.375), (-1.0, 0.375, 0.875), (-0.875, 1.0, -0.375), (-0.375, 1.0, -0.375), (-0.375, 1.0, -0.875), (-0.875, 0.625, -1.0), (-0.375, 0.625, -1.0), (-0.375, 0.125, -1.0), (0.125, 0.625, -1.0), (0.625, 0.625, -1.0), (0.625, 0.125, -1.0), (0.125, -0.375, -1.0), (0.625, -0.375, -1.0), (0.625, -0.875, -1.0), (0.625, -0.875, 1.0), (0.625, -0.375, 1.0), (0.125, -0.375, 1.0), (0.625, 0.125, 1.0), (0.625, 0.625, 1.0), (0.125, 0.625, 1.0), (-0.375, 0.125, 1.0), (-0.375, 0.625, 1.0), (-0.875, 0.625, 1.0), (1.0, -0.875, -0.625), (1.0, -0.375, -0.625), (1.0, -0.375, -0.125), (1.0, 0.125, -0.625), (1.0, 0.625, -0.625), (1.0, 0.625, -0.125), (1.0, 0.125, 0.375), (1.0, 0.625, 0.375), (1.0, 0.625, 0.875), (-0.875, -1.0, -0.625), (-0.375, -1.0, -0.625), (-0.375, -1.0, -0.125), (0.125, -1.0, -0.625), (0.625, -1.0, -0.625), (0.625, -1.0, -0.125), (0.125, -1.0, 0.375), (0.625, -1.0, 0.375), (0.625, -1.0, 0.875), (-1.0, 0.875, -0.625), (-1.0, 0.375, -0.625), (-1.0, 0.375, -0.125), (-1.0, -0.125, -0.625), (-1.0, -0.625, -0.625), (-1.0, -0.625, -0.125), (-1.0, -0.125, 0.375), (-1.0, -0.625, 0.375), (-1.0, -0.625, 0.875), (-0.875, 1.0, 0.625), (-0.375, 1.0, 0.625), (-0.375, 1.0, 0.125), (0.125, 1.0, 0.625), (0.625, 1.0, 0.625), (0.625, 1.0, 0.125), (0.125, 1.0, -0.375), (0.625, 1.0, -0.375), (0.625, 1.0, -0.875), (-0.875, -0.625, -1.0), (-0.625, -0.625, -1.0), (-0.625, -0.875, -1.0), (-0.625, -0.875, 1.0), (-0.625, -0.625, 1.0), (-0.875, -0.625, 1.0), (1.0, -0.875, 0.625), (1.0, -0.625, 0.625), (1.0, -0.625, 0.875), (-0.875, -1.0, 0.625), (-0.625, -1.0, 0.625), (-0.625, -1.0, 0.875), (-1.0, 0.875, 0.625), (-1.0, 0.625, 0.625), (-1.0, 0.625, 0.875), (-0.875, 1.0, -0.625), (-0.625, 1.0, -0.625), (-0.625, 1.0, -0.875), (-0.875, 0.375, -1.0), (-0.625, 0.375, -1.0), (-0.625, 0.125, -1.0), (0.125, 0.375, -1.0), (0.375, 0.375, -1.0), (0.375, 0.125, -1.0), (0.125, -0.625, -1.0), (0.375, -0.625, -1.0), (0.375, -0.875, -1.0), (0.375, -0.875, 1.0), (0.375, -0.625, 1.0), (0.125, -0.625, 1.0), (0.375, 0.125, 1.0), (0.375, 0.375, 1.0), (0.125, 0.375, 1.0), (-0.625, 0.125, 1.0), (-0.625, 0.375, 1.0), (-0.875, 0.375, 1.0), (1.0, -0.875, -0.375), (1.0, -0.625, -0.375), (1.0, -0.625, -0.125), (1.0, 0.125, -0.375), (1.0, 0.375, -0.375), (1.0, 0.375, -0.125), (1.0, 0.125, 0.625), (1.0, 0.375, 0.625), (1.0, 0.375, 0.875), (-0.875, -1.0, -0.375), (-0.625, -1.0, -0.375), (-0.625, -1.0, -0.125), (0.125, -1.0, -0.375), (0.375, -1.0, -0.375), (0.375, -1.0, -0.125), (0.125, -1.0, 0.625), (0.375, -1.0, 0.625), (0.375, -1.0, 0.875), (-1.0, 0.875, -0.375), (-1.0, 0.625, -0.375), (-1.0, 0.625, -0.125), (-1.0, -0.125, -0.375), (-1.0, -0.375, -0.375), (-1.0, -0.375, -0.125), (-1.0, -0.125, 0.625), (-1.0, -0.375, 0.625), (-1.0, -0.375, 0.875), (-0.875, 1.0, 0.375), (-0.625, 1.0, 0.375), (-0.625, 1.0, 0.125), (0.125, 1.0, 0.375), (0.375, 1.0, 0.375), (0.375, 1.0, 0.125), (0.125, 1.0, -0.625), (0.375, 1.0, -0.625), (0.375, 1.0, -0.875), (-0.875, -0.125, -1.0), (-0.625, -0.125, -1.0), (-0.625, -0.375, -1.0), (-0.375, -0.125, -1.0), (-0.125, -0.125, -1.0), (-0.125, -0.375, -1.0), (-0.375, -0.625, -1.0), (-0.125, -0.625, -1.0), (-0.125, -0.875, -1.0), (-0.125, -0.875, 1.0), (-0.125, -0.625, 1.0), (-0.375, -0.625, 1.0), (-0.125, -0.375, 1.0), (-0.125, -0.125, 1.0), (-0.375, -0.125, 1.0), (-0.625, -0.375, 1.0), (-0.625, -0.125, 1.0), (-0.875, -0.125, 1.0), (1.0, -0.875, 0.125), (1.0, -0.625, 0.125), (1.0, -0.625, 0.375), (1.0, -0.375, 0.125), (1.0, -0.125, 0.125), (1.0, -0.125, 0.375), (1.0, -0.375, 0.625), (1.0, -0.125, 0.625), (1.0, -0.125, 0.875), (-0.875, -1.0, 0.125), (-0.625, -1.0, 0.125), (-0.625, -1.0, 0.375), (-0.375, -1.0, 0.125), (-0.125, -1.0, 0.125), (-0.125, -1.0, 0.375), (-0.375, -1.0, 0.625), (-0.125, -1.0, 0.625), (-0.125, -1.0, 0.875), (-1.0, 0.875, 0.125), (-1.0, 0.625, 0.125), (-1.0, 0.625, 0.375), (-1.0, 0.375, 0.125), (-1.0, 0.125, 0.125), (-1.0, 0.125, 0.375), (-1.0, 0.375, 0.625), (-1.0, 0.125, 0.625), (-1.0, 0.125, 0.875), (-0.875, 1.0, -0.125), (-0.625, 1.0, -0.125), (-0.625, 1.0, -0.375), (-0.375, 1.0, -0.125), (-0.125, 1.0, -0.125), (-0.125, 1.0, -0.375), (-0.375, 1.0, -0.625), (-0.125, 1.0, -0.625), (-0.125, 1.0, -0.875), (-0.875, 0.875, -1.0), (-0.625, 0.875, -1.0), (-0.625, 0.625, -1.0), (-0.375, 0.875, -1.0), (-0.125, 0.875, -1.0), (-0.125, 0.625, -1.0), (-0.375, 0.375, -1.0), (-0.125, 0.375, -1.0), (-0.125, 0.125, -1.0), (0.125, 0.875, -1.0), (0.375, 0.875, -1.0), (0.375, 0.625, -1.0), (0.625, 0.875, -1.0), (0.875, 0.875, -1.0), (0.875, 0.625, -1.0), (0.625, 0.375, -1.0), (0.875, 0.375, -1.0), (0.875, 0.125, -1.0), (0.125, -0.125, -1.0), (0.375, -0.125, -1.0), (0.375, -0.375, -1.0), (0.625, -0.125, -1.0), (0.875, -0.125, -1.0), (0.875, -0.375, -1.0), (0.625, -0.625, -1.0), (0.875, -0.625, -1.0), (0.875, -0.875, -1.0), (0.875, -0.875, 1.0), (0.875, -0.625, 1.0), (0.625, -0.625, 1.0), (0.875, -0.375, 1.0), (0.875, -0.125, 1.0), (0.625, -0.125, 1.0), (0.375, -0.375, 1.0), (0.375, -0.125, 1.0), (0.125, -0.125, 1.0), (0.875, 0.125, 1.0), (0.875, 0.375, 1.0), (0.625, 0.375, 1.0), (0.875, 0.625, 1.0), (0.875, 0.875, 1.0), (0.625, 0.875, 1.0), (0.375, 0.625, 1.0), (0.375, 0.875, 1.0), (0.125, 0.875, 1.0), (-0.125, 0.125, 1.0), (-0.125, 0.375, 1.0), (-0.375, 0.375, 1.0), (-0.125, 0.625, 1.0), (-0.125, 0.875, 1.0), (-0.375, 0.875, 1.0), (-0.625, 0.625, 1.0), (-0.625, 0.875, 1.0), (-0.875, 0.875, 1.0), (1.0, -0.875, -0.875), (1.0, -0.625, -0.875), (1.0, -0.625, -0.625), (1.0, -0.375, -0.875), (1.0, -0.125, -0.875), (1.0, -0.125, -0.625), (1.0, -0.375, -0.375), (1.0, -0.125, -0.375), (1.0, -0.125, -0.125), (1.0, 0.125, -0.875), (1.0, 0.375, -0.875), (1.0, 0.375, -0.625), (1.0, 0.625, -0.875), (1.0, 0.875, -0.875), (1.0, 0.875, -0.625), (1.0, 0.625, -0.375), (1.0, 0.875, -0.375), (1.0, 0.875, -0.125), (1.0, 0.125, 0.125), (1.0, 0.375, 0.125), (1.0, 0.375, 0.375), (1.0, 0.625, 0.125), (1.0, 0.875, 0.125), (1.0, 0.875, 0.375), (1.0, 0.625, 0.625), (1.0, 0.875, 0.625), (1.0, 0.875, 0.875), (-0.875, -1.0, -0.875), (-0.625, -1.0, -0.875), (-0.625, -1.0, -0.625), (-0.375, -1.0, -0.875), (-0.125, -1.0, -0.875), (-0.125, -1.0, -0.625), (-0.375, -1.0, -0.375), (-0.125, -1.0, -0.375), (-0.125, -1.0, -0.125), (0.125, -1.0, -0.875), (0.375, -1.0, -0.875), (0.375, -1.0, -0.625), (0.625, -1.0, -0.875), (0.875, -1.0, -0.875), (0.875, -1.0, -0.625), (0.625, -1.0, -0.375), (0.875, -1.0, -0.375), (0.875, -1.0, -0.125), (0.125, -1.0, 0.125), (0.375, -1.0, 0.125), (0.375, -1.0, 0.375), (0.625, -1.0, 0.125), (0.875, -1.0, 0.125), (0.875, -1.0, 0.375), (0.625, -1.0, 0.625), (0.875, -1.0, 0.625), (0.875, -1.0, 0.875), (-1.0, 0.875, -0.875), (-1.0, 0.625, -0.875), (-1.0, 0.625, -0.625), (-1.0, 0.375, -0.875), (-1.0, 0.125, -0.875), (-1.0, 0.125, -0.625), (-1.0, 0.375, -0.375), (-1.0, 0.125, -0.375), (-1.0, 0.125, -0.125), (-1.0, -0.125, -0.875), (-1.0, -0.375, -0.875), (-1.0, -0.375, -0.625), (-1.0, -0.625, -0.875), (-1.0, -0.875, -0.875), (-1.0, -0.875, -0.625), (-1.0, -0.625, -0.375), (-1.0, -0.875, -0.375), (-1.0, -0.875, -0.125), (-1.0, -0.125, 0.125), (-1.0, -0.375, 0.125), (-1.0, -0.375, 0.375), (-1.0, -0.625, 0.125), (-1.0, -0.875, 0.125), (-1.0, -0.875, 0.375), (-1.0, -0.625, 0.625), (-1.0, -0.875, 0.625), (-1.0, -0.875, 0.875), (-0.875, 1.0, 0.875), (-0.625, 1.0, 0.875), (-0.625, 1.0, 0.625), (-0.375, 1.0, 0.875), (-0.125, 1.0, 0.875), (-0.125, 1.0, 0.625), (-0.375, 1.0, 0.375), (-0.125, 1.0, 0.375), (-0.125, 1.0, 0.125), (0.125, 1.0, 0.875), (0.375, 1.0, 0.875), (0.375, 1.0, 0.625), (0.625, 1.0, 0.875), (0.875, 1.0, 0.875), (0.875, 1.0, 0.625), (0.625, 1.0, 0.375), (0.875, 1.0, 0.375), (0.875, 1.0, 0.125), (0.125, 1.0, -0.125), (0.375, 1.0, -0.125), (0.375, 1.0, -0.375), (0.625, 1.0, -0.125), (0.875, 1.0, -0.125), (0.875, 1.0, -0.375), (0.625, 1.0, -0.625), (0.875, 1.0, -0.625), (0.875, 1.0, -0.875)], [], [(1154, 389, 2, 403), (1155, 409, 6, 396), (1156, 394, 5, 390), (1157, 396, 6, 392), (1158, 397, 7, 393), (1159, 387, 3, 405), (1160, 410, 13, 439), (1161, 459, 20, 460), (1162, 449, 11, 461), (1163, 414, 18, 456), (1164, 463, 21, 464), (1165, 445, 19, 465), (1166, 418, 12, 450), (1167, 467, 22, 468), (1168, 454, 16, 469), (1169, 422, 14, 452), (1170, 471, 23, 472), (1171, 456, 18, 473), (1172, 426, 15, 453), (1173, 475, 24, 476), (1174, 457, 19, 477), (1175, 430, 15, 441), (1176, 479, 25, 480), (1177, 447, 9, 481), (1178, 482, 43, 643), (1179, 675, 74, 676), (1180, 629, 29, 677), (1181, 486, 36, 636), (1182, 679, 75, 680), (1183, 649, 49, 681), (1184, 490, 30, 630), (1185, 683, 76, 684), (1186, 634, 34, 685), (1187, 494, 32, 632), (1188, 687, 77, 688), (1189, 636, 36, 689), (1190, 498, 33, 633), (1191, 691, 78, 692), (1192, 637, 37, 693), (1193, 502, 45, 645), (1194, 695, 79, 696), (1195, 627, 27, 697), (1196, 506, 31, 583), (1197, 699, 80, 700), (1198, 650, 50, 701), (1199, 510, 52, 604), (1200, 703, 81, 704), (1201, 603, 51, 705), (1202, 514, 53, 605), (1203, 707, 82, 708), (1204, 593, 41, 709), (1205, 518, 48, 600), (1206, 711, 83, 712), (1207, 654, 54, 713), (1208, 522, 56, 608), (1209, 715, 84, 716), (1210, 607, 55, 717), (1211, 526, 57, 609), (1212, 719, 85, 720), (1213, 589, 37, 721), (1214, 530, 42, 594), (1215, 723, 86, 724), (1216, 658, 58, 725), (1217, 534, 60, 612), (1218, 727, 87, 728), (1219, 611, 59, 729), (1220, 538, 61, 613), (1221, 731, 88, 732), (1222, 598, 46, 733), (1223, 542, 44, 596), (1224, 735, 89, 736), (1225, 662, 62, 737), (1226, 546, 64, 616), (1227, 739, 90, 740), (1228, 615, 63, 741), (1229, 550, 65, 617), (1230, 743, 91, 744), (1231, 600, 48, 745), (1232, 554, 45, 597), (1233, 747, 92, 748), (1234, 666, 66, 749), (1235, 558, 68, 620), (1236, 751, 93, 752), (1237, 619, 67, 753), (1238, 562, 69, 621), (1239, 755, 94, 756), (1240, 601, 49, 757), (1241, 566, 33, 585), (1242, 759, 95, 760), (1243, 670, 70, 761), (1244, 570, 72, 624), (1245, 763, 96, 764), (1246, 623, 71, 765), (1247, 574, 73, 625), (1248, 767, 97, 768), (1249, 591, 39, 769), (1250, 770, 115, 595), (1251, 771, 290, 772), (1252, 581, 101, 773), (1253, 774, 108, 588), (1254, 775, 291, 776), (1255, 601, 121, 777), (1256, 778, 102, 582), (1257, 779, 292, 780), (1258, 586, 106, 781), (1259, 782, 104, 584), (1260, 783, 293, 784), (1261, 588, 108, 785), (1262, 786, 105, 585), (1263, 787, 294, 788), (1264, 589, 109, 789), (1265, 790, 117, 597), (1266, 791, 295, 792), (1267, 579, 99, 793), (1268, 794, 151, 631), (1269, 795, 296, 796), (1270, 602, 122, 797), (1271, 798, 172, 652), (1272, 799, 297, 800), (1273, 651, 171, 801), (1274, 802, 173, 653), (1275, 803, 298, 804), (1276, 641, 161, 805), (1277, 806, 168, 648), (1278, 807, 299, 808), (1279, 606, 126, 809), (1280, 810, 176, 656), (1281, 811, 300, 812), (1282, 655, 175, 813), (1283, 814, 177, 657), (1284, 815, 301, 816), (1285, 637, 157, 817), (1286, 818, 162, 642), (1287, 819, 302, 820), (1288, 610, 130, 821), (1289, 822, 180, 660), (1290, 823, 303, 824), (1291, 659, 179, 825), (1292, 826, 181, 661), (1293, 827, 304, 828), (1294, 646, 166, 829), (1295, 830, 164, 644), (1296, 831, 305, 832), (1297, 614, 134, 833), (1298, 834, 184, 664), (1299, 835, 306, 836), (1300, 663, 183, 837), (1301, 838, 185, 665), (1302, 839, 307, 840), (1303, 648, 168, 841), (1304, 842, 165, 645), (1305, 843, 308, 844), (1306, 618, 138, 845), (1307, 846, 188, 668), (1308, 847, 309, 848), (1309, 667, 187, 849), (1310, 850, 189, 669), (1311, 851, 310, 852), (1312, 649, 169, 853), (1313, 854, 153, 633), (1314, 855, 311, 856), (1315, 622, 142, 857), (1316, 858, 192, 672), (1317, 859, 312, 860), (1318, 671, 191, 861), (1319, 862, 193, 673), (1320, 863, 313, 864), (1321, 639, 159, 865), (1322, 866, 163, 451), (1323, 867, 314, 868), (1324, 674, 194, 869), (1325, 870, 196, 484), (1326, 871, 315, 872), (1327, 483, 195, 873), (1328, 874, 197, 485), (1329, 875, 316, 876), (1330, 437, 149, 877), (1331, 878, 156, 444), (1332, 879, 317, 880), (1333, 678, 198, 881), (1334, 882, 200, 488), (1335, 883, 318, 884), (1336, 487, 199, 885), (1337, 886, 201, 489), (1338, 887, 319, 888), (1339, 457, 169, 889), (1340, 890, 150, 438), (1341, 891, 320, 892), (1342, 682, 202, 893), (1343, 894, 204, 492), (1344, 895, 321, 896), (1345, 491, 203, 897), (1346, 898, 205, 493), (1347, 899, 322, 900), (1348, 442, 154, 901), (1349, 902, 152, 440), (1350, 903, 323, 904), (1351, 686, 206, 905), (1352, 906, 208, 496), (1353, 907, 324, 908), (1354, 495, 207, 909), (1355, 910, 209, 497), (1356, 911, 325, 912), (1357, 444, 156, 913), (1358, 914, 153, 441), (1359, 915, 326, 916), (1360, 690, 210, 917), (1361, 918, 212, 500), (1362, 919, 327, 920), (1363, 499, 211, 921), (1364, 922, 213, 501), (1365, 923, 328, 924), (1366, 445, 157, 925), (1367, 926, 165, 453), (1368, 927, 329, 928), (1369, 694, 214, 929), (1370, 930, 216, 504), (1371, 931, 330, 932), (1372, 503, 215, 933), (1373, 934, 217, 505), (1374, 935, 331, 936), (1375, 435, 147, 937), (1376, 938, 103, 391), (1377, 939, 332, 940), (1378, 698, 218, 941), (1379, 942, 220, 508), (1380, 943, 333, 944), (1381, 507, 219, 945), (1382, 946, 221, 509), (1383, 947, 334, 948), (1384, 458, 170, 949), (1385, 950, 124, 412), (1386, 951, 335, 952), (1387, 702, 222, 953), (1388, 954, 224, 512), (1389, 955, 336, 956), (1390, 511, 223, 957), (1391, 958, 225, 513), (1392, 959, 337, 960), (1393, 411, 123, 961), (1394, 962, 125, 413), (1395, 963, 338, 964), (1396, 706, 226, 965), (1397, 966, 228, 516), (1398, 967, 339, 968), (1399, 515, 227, 969), (1400, 970, 229, 517), (1401, 971, 340, 972), (1402, 401, 113, 973), (1403, 974, 120, 408), (1404, 975, 341, 976), (1405, 710, 230, 977), (1406, 978, 232, 520), (1407, 979, 342, 980), (1408, 519, 231, 981), (1409, 982, 233, 521), (1410, 983, 343, 984), (1411, 462, 174, 985), (1412, 986, 128, 416), (1413, 987, 344, 988), (1414, 714, 234, 989), (1415, 990, 236, 524), (1416, 991, 345, 992), (1417, 523, 235, 993), (1418, 994, 237, 525), (1419, 995, 346, 996), (1420, 415, 127, 997), (1421, 998, 129, 417), (1422, 999, 347, 1000), (1423, 718, 238, 1001), (1424, 1002, 240, 528), (1425, 1003, 348, 1004), (1426, 527, 239, 1005), (1427, 1006, 241, 529), (1428, 1007, 349, 1008), (1429, 397, 109, 1009), (1430, 1010, 114, 402), (1431, 1011, 350, 1012), (1432, 722, 242, 1013), (1433, 1014, 244, 532), (1434, 1015, 351, 1016), (1435, 531, 243, 1017), (1436, 1018, 245, 533), (1437, 1019, 352, 1020), (1438, 466, 178, 1021), (1439, 1022, 132, 420), (1440, 1023, 353, 1024), (1441, 726, 246, 1025), (1442, 1026, 248, 536), (1443, 1027, 354, 1028), (1444, 535, 247, 1029), (1445, 1030, 249, 537), (1446, 1031, 355, 1032), (1447, 419, 131, 1033), (1448, 1034, 133, 421), (1449, 1035, 356, 1036), (1450, 730, 250, 1037), (1451, 1038, 252, 540), (1452, 1039, 357, 1040), (1453, 539, 251, 1041), (1454, 1042, 253, 541), (1455, 1043, 358, 1044), (1456, 406, 118, 1045), (1457, 1046, 116, 404), (1458, 1047, 359, 1048), (1459, 734, 254, 1049), (1460, 1050, 256, 544), (1461, 1051, 360, 1052), (1462, 543, 255, 1053), (1463, 1054, 257, 545), (1464, 1055, 361, 1056), (1465, 470, 182, 1057), (1466, 1058, 136, 424), (1467, 1059, 362, 1060), (1468, 738, 258, 1061), (1469, 1062, 260, 548), (1470, 1063, 363, 1064), (1471, 547, 259, 1065), (1472, 1066, 261, 549), (1473, 1067, 364, 1068), (1474, 423, 135, 1069), (1475, 1070, 137, 425), (1476, 1071, 365, 1072), (1477, 742, 262, 1073), (1478, 1074, 264, 552), (1479, 1075, 366, 1076), (1480, 551, 263, 1077), (1481, 1078, 265, 553), (1482, 1079, 367, 1080), (1483, 408, 120, 1081), (1484, 1082, 117, 405), (1485, 1083, 368, 1084), (1486, 746, 266, 1085), (1487, 1086, 268, 556), (1488, 1087, 369, 1088), (1489, 555, 267, 1089), (1490, 1090, 269, 557), (1491, 1091, 370, 1092), (1492, 474, 186, 1093), (1493, 1094, 140, 428), (1494, 1095, 371, 1096), (1495, 750, 270, 1097), (1496, 1098, 272, 560), (1497, 1099, 372, 1100), (1498, 559, 271, 1101), (1499, 1102, 273, 561), (1500, 1103, 373, 1104), (1501, 427, 139, 1105), (1502, 1106, 141, 429), (1503, 1107, 374, 1108), (1504, 754, 274, 1109), (1505, 1110, 276, 564), (1506, 1111, 375, 1112), (1507, 563, 275, 1113), (1508, 1114, 277, 565), (1509, 1115, 376, 1116), (1510, 409, 121, 1117), (1511, 1118, 105, 393), (1512, 1119, 377, 1120), (1513, 758, 278, 1121), (1514, 1122, 280, 568), (1515, 1123, 378, 1124), (1516, 567, 279, 1125), (1517, 1126, 281, 569), (1518, 1127, 379, 1128), (1519, 478, 190, 1129), (1520, 1130, 144, 432), (1521, 1131, 380, 1132), (1522, 762, 282, 1133), (1523, 1134, 284, 572), (1524, 1135, 381, 1136), (1525, 571, 283, 1137), (1526, 1138, 285, 573), (1527, 1139, 382, 1140), (1528, 431, 143, 1141), (1529, 1142, 145, 433), (1530, 1143, 383, 1144), (1531, 766, 286, 1145), (1532, 1146, 288, 576), (1533, 1147, 384, 1148), (1534, 575, 287, 1149), (1535, 1150, 289, 577), (1536, 1151, 385, 1152), (1537, 399, 111, 1153), (770, 1154, 403, 115), (290, 773, 1154, 770), (773, 101, 389, 1154), (774, 1155, 396, 108), (291, 777, 1155, 774), (777, 121, 409, 1155), (778, 1156, 390, 102), (292, 781, 1156, 778), (781, 106, 394, 1156), (782, 1157, 392, 104), (293, 785, 1157, 782), (785, 108, 396, 1157), (786, 1158, 393, 105), (294, 789, 1158, 786), (789, 109, 397, 1158), (790, 1159, 405, 117), (295, 793, 1159, 790), (793, 99, 387, 1159), (794, 1160, 439, 151), (296, 797, 1160, 794), (797, 122, 410, 1160), (798, 1161, 460, 172), (297, 801, 1161, 798), (801, 171, 459, 1161), (802, 1162, 461, 173), (298, 805, 1162, 802), (805, 161, 449, 1162), (806, 1163, 456, 168), (299, 809, 1163, 806), (809, 126, 414, 1163), (810, 1164, 464, 176), (300, 813, 1164, 810), (813, 175, 463, 1164), (814, 1165, 465, 177), (301, 817, 1165, 814), (817, 157, 445, 1165), (818, 1166, 450, 162), (302, 821, 1166, 818), (821, 130, 418, 1166), (822, 1167, 468, 180), (303, 825, 1167, 822), (825, 179, 467, 1167), (826, 1168, 469, 181), (304, 829, 1168, 826), (829, 166, 454, 1168), (830, 1169, 452, 164), (305, 833, 1169, 830), (833, 134, 422, 1169), (834, 1170, 472, 184), (306, 837, 1170, 834), (837, 183, 471, 1170), (838, 1171, 473, 185), (307, 841, 1171, 838), (841, 168, 456, 1171), (842, 1172, 453, 165), (308, 845, 1172, 842), (845, 138, 426, 1172), (846, 1173, 476, 188), (309, 849, 1173, 846), (849, 187, 475, 1173), (850, 1174, 477, 189), (310, 853, 1174, 850), (853, 169, 457, 1174), (854, 1175, 441, 153), (311, 857, 1175, 854), (857, 142, 430, 1175), (858, 1176, 480, 192), (312, 861, 1176, 858), (861, 191, 479, 1176), (862, 1177, 481, 193), (313, 865, 1177, 862), (865, 159, 447, 1177), (866, 1178, 643, 163), (314, 869, 1178, 866), (869, 194, 482, 1178), (870, 1179, 676, 196), (315, 873, 1179, 870), (873, 195, 675, 1179), (874, 1180, 677, 197), (316, 877, 1180, 874), (877, 149, 629, 1180), (878, 1181, 636, 156), (317, 881, 1181, 878), (881, 198, 486, 1181), (882, 1182, 680, 200), (318, 885, 1182, 882), (885, 199, 679, 1182), (886, 1183, 681, 201), (319, 889, 1183, 886), (889, 169, 649, 1183), (890, 1184, 630, 150), (320, 893, 1184, 890), (893, 202, 490, 1184), (894, 1185, 684, 204), (321, 897, 1185, 894), (897, 203, 683, 1185), (898, 1186, 685, 205), (322, 901, 1186, 898), (901, 154, 634, 1186), (902, 1187, 632, 152), (323, 905, 1187, 902), (905, 206, 494, 1187), (906, 1188, 688, 208), (324, 909, 1188, 906), (909, 207, 687, 1188), (910, 1189, 689, 209), (325, 913, 1189, 910), (913, 156, 636, 1189), (914, 1190, 633, 153), (326, 917, 1190, 914), (917, 210, 498, 1190), (918, 1191, 692, 212), (327, 921, 1191, 918), (921, 211, 691, 1191), (922, 1192, 693, 213), (328, 925, 1192, 922), (925, 157, 637, 1192), (926, 1193, 645, 165), (329, 929, 1193, 926), (929, 214, 502, 1193), (930, 1194, 696, 216), (330, 933, 1194, 930), (933, 215, 695, 1194), (934, 1195, 697, 217), (331, 937, 1195, 934), (937, 147, 627, 1195), (938, 1196, 583, 103), (332, 941, 1196, 938), (941, 218, 506, 1196), (942, 1197, 700, 220), (333, 945, 1197, 942), (945, 219, 699, 1197), (946, 1198, 701, 221), (334, 949, 1198, 946), (949, 170, 650, 1198), (950, 1199, 604, 124), (335, 953, 1199, 950), (953, 222, 510, 1199), (954, 1200, 704, 224), (336, 957, 1200, 954), (957, 223, 703, 1200), (958, 1201, 705, 225), (337, 961, 1201, 958), (961, 123, 603, 1201), (962, 1202, 605, 125), (338, 965, 1202, 962), (965, 226, 514, 1202), (966, 1203, 708, 228), (339, 969, 1203, 966), (969, 227, 707, 1203), (970, 1204, 709, 229), (340, 973, 1204, 970), (973, 113, 593, 1204), (974, 1205, 600, 120), (341, 977, 1205, 974), (977, 230, 518, 1205), (978, 1206, 712, 232), (342, 981, 1206, 978), (981, 231, 711, 1206), (982, 1207, 713, 233), (343, 985, 1207, 982), (985, 174, 654, 1207), (986, 1208, 608, 128), (344, 989, 1208, 986), (989, 234, 522, 1208), (990, 1209, 716, 236), (345, 993, 1209, 990), (993, 235, 715, 1209), (994, 1210, 717, 237), (346, 997, 1210, 994), (997, 127, 607, 1210), (998, 1211, 609, 129), (347, 1001, 1211, 998), (1001, 238, 526, 1211), (1002, 1212, 720, 240), (348, 1005, 1212, 1002), (1005, 239, 719, 1212), (1006, 1213, 721, 241), (349, 1009, 1213, 1006), (1009, 109, 589, 1213), (1010, 1214, 594, 114), (350, 1013, 1214, 1010), (1013, 242, 530, 1214), (1014, 1215, 724, 244), (351, 1017, 1215, 1014), (1017, 243, 723, 1215), (1018, 1216, 725, 245), (352, 1021, 1216, 1018), (1021, 178, 658, 1216), (1022, 1217, 612, 132), (353, 1025, 1217, 1022), (1025, 246, 534, 1217), (1026, 1218, 728, 248), (354, 1029, 1218, 1026), (1029, 247, 727, 1218), (1030, 1219, 729, 249), (355, 1033, 1219, 1030), (1033, 131, 611, 1219), (1034, 1220, 613, 133), (356, 1037, 1220, 1034), (1037, 250, 538, 1220), (1038, 1221, 732, 252), (357, 1041, 1221, 1038), (1041, 251, 731, 1221), (1042, 1222, 733, 253), (358, 1045, 1222, 1042), (1045, 118, 598, 1222), (1046, 1223, 596, 116), (359, 1049, 1223, 1046), (1049, 254, 542, 1223), (1050, 1224, 736, 256), (360, 1053, 1224, 1050), (1053, 255, 735, 1224), (1054, 1225, 737, 257), (361, 1057, 1225, 1054), (1057, 182, 662, 1225), (1058, 1226, 616, 136), (362, 1061, 1226, 1058), (1061, 258, 546, 1226), (1062, 1227, 740, 260), (363, 1065, 1227, 1062), (1065, 259, 739, 1227), (1066, 1228, 741, 261), (364, 1069, 1228, 1066), (1069, 135, 615, 1228), (1070, 1229, 617, 137), (365, 1073, 1229, 1070), (1073, 262, 550, 1229), (1074, 1230, 744, 264), (366, 1077, 1230, 1074), (1077, 263, 743, 1230), (1078, 1231, 745, 265), (367, 1081, 1231, 1078), (1081, 120, 600, 1231), (1082, 1232, 597, 117), (368, 1085, 1232, 1082), (1085, 266, 554, 1232), (1086, 1233, 748, 268), (369, 1089, 1233, 1086), (1089, 267, 747, 1233), (1090, 1234, 749, 269), (370, 1093, 1234, 1090), (1093, 186, 666, 1234), (1094, 1235, 620, 140), (371, 1097, 1235, 1094), (1097, 270, 558, 1235), (1098, 1236, 752, 272), (372, 1101, 1236, 1098), (1101, 271, 751, 1236), (1102, 1237, 753, 273), (373, 1105, 1237, 1102), (1105, 139, 619, 1237), (1106, 1238, 621, 141), (374, 1109, 1238, 1106), (1109, 274, 562, 1238), (1110, 1239, 756, 276), (375, 1113, 1239, 1110), (1113, 275, 755, 1239), (1114, 1240, 757, 277), (376, 1117, 1240, 1114), (1117, 121, 601, 1240), (1118, 1241, 585, 105), (377, 1121, 1241, 1118), (1121, 278, 566, 1241), (1122, 1242, 760, 280), (378, 1125, 1242, 1122), (1125, 279, 759, 1242), (1126, 1243, 761, 281), (379, 1129, 1243, 1126), (1129, 190, 670, 1243), (1130, 1244, 624, 144), (380, 1133, 1244, 1130), (1133, 282, 570, 1244), (1134, 1245, 764, 284), (381, 1137, 1245, 1134), (1137, 283, 763, 1245), (1138, 1246, 765, 285), (382, 1141, 1246, 1138), (1141, 143, 623, 1246), (1142, 1247, 625, 145), (383, 1145, 1247, 1142), (1145, 286, 574, 1247), (1146, 1248, 768, 288), (384, 1149, 1248, 1146), (1149, 287, 767, 1248), (1150, 1249, 769, 289), (385, 1153, 1249, 1150), (1153, 111, 591, 1249), (482, 1250, 595, 43), (194, 772, 1250, 482), (772, 290, 770, 1250), (674, 1251, 772, 194), (74, 485, 1251, 674), (485, 197, 771, 1251), (771, 1252, 773, 290), (197, 677, 1252, 771), (677, 29, 581, 1252), (486, 1253, 588, 36), (198, 776, 1253, 486), (776, 291, 774, 1253), (678, 1254, 776, 198), (75, 489, 1254, 678), (489, 201, 775, 1254), (775, 1255, 777, 291), (201, 681, 1255, 775), (681, 49, 601, 1255), (490, 1256, 582, 30), (202, 780, 1256, 490), (780, 292, 778, 1256), (682, 1257, 780, 202), (76, 493, 1257, 682), (493, 205, 779, 1257), (779, 1258, 781, 292), (205, 685, 1258, 779), (685, 34, 586, 1258), (494, 1259, 584, 32), (206, 784, 1259, 494), (784, 293, 782, 1259), (686, 1260, 784, 206), (77, 497, 1260, 686), (497, 209, 783, 1260), (783, 1261, 785, 293), (209, 689, 1261, 783), (689, 36, 588, 1261), (498, 1262, 585, 33), (210, 788, 1262, 498), (788, 294, 786, 1262), (690, 1263, 788, 210), (78, 501, 1263, 690), (501, 213, 787, 1263), (787, 1264, 789, 294), (213, 693, 1264, 787), (693, 37, 589, 1264), (502, 1265, 597, 45), (214, 792, 1265, 502), (792, 295, 790, 1265), (694, 1266, 792, 214), (79, 505, 1266, 694), (505, 217, 791, 1266), (791, 1267, 793, 295), (217, 697, 1267, 791), (697, 27, 579, 1267), (506, 1268, 631, 31), (218, 796, 1268, 506), (796, 296, 794, 1268), (698, 1269, 796, 218), (80, 509, 1269, 698), (509, 221, 795, 1269), (795, 1270, 797, 296), (221, 701, 1270, 795), (701, 50, 602, 1270), (510, 1271, 652, 52), (222, 800, 1271, 510), (800, 297, 798, 1271), (702, 1272, 800, 222), (81, 513, 1272, 702), (513, 225, 799, 1272), (799, 1273, 801, 297), (225, 705, 1273, 799), (705, 51, 651, 1273), (514, 1274, 653, 53), (226, 804, 1274, 514), (804, 298, 802, 1274), (706, 1275, 804, 226), (82, 517, 1275, 706), (517, 229, 803, 1275), (803, 1276, 805, 298), (229, 709, 1276, 803), (709, 41, 641, 1276), (518, 1277, 648, 48), (230, 808, 1277, 518), (808, 299, 806, 1277), (710, 1278, 808, 230), (83, 521, 1278, 710), (521, 233, 807, 1278), (807, 1279, 809, 299), (233, 713, 1279, 807), (713, 54, 606, 1279), (522, 1280, 656, 56), (234, 812, 1280, 522), (812, 300, 810, 1280), (714, 1281, 812, 234), (84, 525, 1281, 714), (525, 237, 811, 1281), (811, 1282, 813, 300), (237, 717, 1282, 811), (717, 55, 655, 1282), (526, 1283, 657, 57), (238, 816, 1283, 526), (816, 301, 814, 1283), (718, 1284, 816, 238), (85, 529, 1284, 718), (529, 241, 815, 1284), (815, 1285, 817, 301), (241, 721, 1285, 815), (721, 37, 637, 1285), (530, 1286, 642, 42), (242, 820, 1286, 530), (820, 302, 818, 1286), (722, 1287, 820, 242), (86, 533, 1287, 722), (533, 245, 819, 1287), (819, 1288, 821, 302), (245, 725, 1288, 819), (725, 58, 610, 1288), (534, 1289, 660, 60), (246, 824, 1289, 534), (824, 303, 822, 1289), (726, 1290, 824, 246), (87, 537, 1290, 726), (537, 249, 823, 1290), (823, 1291, 825, 303), (249, 729, 1291, 823), (729, 59, 659, 1291), (538, 1292, 661, 61), (250, 828, 1292, 538), (828, 304, 826, 1292), (730, 1293, 828, 250), (88, 541, 1293, 730), (541, 253, 827, 1293), (827, 1294, 829, 304), (253, 733, 1294, 827), (733, 46, 646, 1294), (542, 1295, 644, 44), (254, 832, 1295, 542), (832, 305, 830, 1295), (734, 1296, 832, 254), (89, 545, 1296, 734), (545, 257, 831, 1296), (831, 1297, 833, 305), (257, 737, 1297, 831), (737, 62, 614, 1297), (546, 1298, 664, 64), (258, 836, 1298, 546), (836, 306, 834, 1298), (738, 1299, 836, 258), (90, 549, 1299, 738), (549, 261, 835, 1299), (835, 1300, 837, 306), (261, 741, 1300, 835), (741, 63, 663, 1300), (550, 1301, 665, 65), (262, 840, 1301, 550), (840, 307, 838, 1301), (742, 1302, 840, 262), (91, 553, 1302, 742), (553, 265, 839, 1302), (839, 1303, 841, 307), (265, 745, 1303, 839), (745, 48, 648, 1303), (554, 1304, 645, 45), (266, 844, 1304, 554), (844, 308, 842, 1304), (746, 1305, 844, 266), (92, 557, 1305, 746), (557, 269, 843, 1305), (843, 1306, 845, 308), (269, 749, 1306, 843), (749, 66, 618, 1306), (558, 1307, 668, 68), (270, 848, 1307, 558), (848, 309, 846, 1307), (750, 1308, 848, 270), (93, 561, 1308, 750), (561, 273, 847, 1308), (847, 1309, 849, 309), (273, 753, 1309, 847), (753, 67, 667, 1309), (562, 1310, 669, 69), (274, 852, 1310, 562), (852, 310, 850, 1310), (754, 1311, 852, 274), (94, 565, 1311, 754), (565, 277, 851, 1311), (851, 1312, 853, 310), (277, 757, 1312, 851), (757, 49, 649, 1312), (566, 1313, 633, 33), (278, 856, 1313, 566), (856, 311, 854, 1313), (758, 1314, 856, 278), (95, 569, 1314, 758), (569, 281, 855, 1314), (855, 1315, 857, 311), (281, 761, 1315, 855), (761, 70, 622, 1315), (570, 1316, 672, 72), (282, 860, 1316, 570), (860, 312, 858, 1316), (762, 1317, 860, 282), (96, 573, 1317, 762), (573, 285, 859, 1317), (859, 1318, 861, 312), (285, 765, 1318, 859), (765, 71, 671, 1318), (574, 1319, 673, 73), (286, 864, 1319, 574), (864, 313, 862, 1319), (766, 1320, 864, 286), (97, 577, 1320, 766), (577, 289, 863, 1320), (863, 1321, 865, 313), (289, 769, 1321, 863), (769, 39, 639, 1321), (410, 1322, 451, 13), (122, 868, 1322, 410), (868, 314, 866, 1322), (602, 1323, 868, 122), (50, 484, 1323, 602), (484, 196, 867, 1323), (867, 1324, 869, 314), (196, 676, 1324, 867), (676, 74, 674, 1324), (650, 1325, 484, 50), (170, 872, 1325, 650), (872, 315, 870, 1325), (458, 1326, 872, 170), (20, 413, 1326, 458), (413, 125, 871, 1326), (871, 1327, 873, 315), (125, 605, 1327, 871), (605, 53, 483, 1327), (675, 1328, 485, 74), (195, 876, 1328, 675), (876, 316, 874, 1328), (483, 1329, 876, 195), (53, 653, 1329, 483), (653, 173, 875, 1329), (875, 1330, 877, 316), (173, 461, 1330, 875), (461, 11, 437, 1330), (414, 1331, 444, 18), (126, 880, 1331, 414), (880, 317, 878, 1331), (606, 1332, 880, 126), (54, 488, 1332, 606), (488, 200, 879, 1332), (879, 1333, 881, 317), (200, 680, 1333, 879), (680, 75, 678, 1333), (654, 1334, 488, 54), (174, 884, 1334, 654), (884, 318, 882, 1334), (462, 1335, 884, 174), (21, 417, 1335, 462), (417, 129, 883, 1335), (883, 1336, 885, 318), (129, 609, 1336, 883), (609, 57, 487, 1336), (679, 1337, 489, 75), (199, 888, 1337, 679), (888, 319, 886, 1337), (487, 1338, 888, 199), (57, 657, 1338, 487), (657, 177, 887, 1338), (887, 1339, 889, 319), (177, 465, 1339, 887), (465, 19, 457, 1339), (418, 1340, 438, 12), (130, 892, 1340, 418), (892, 320, 890, 1340), (610, 1341, 892, 130), (58, 492, 1341, 610), (492, 204, 891, 1341), (891, 1342, 893, 320), (204, 684, 1342, 891), (684, 76, 682, 1342), (658, 1343, 492, 58), (178, 896, 1343, 658), (896, 321, 894, 1343), (466, 1344, 896, 178), (22, 421, 1344, 466), (421, 133, 895, 1344), (895, 1345, 897, 321), (133, 613, 1345, 895), (613, 61, 491, 1345), (683, 1346, 493, 76), (203, 900, 1346, 683), (900, 322, 898, 1346), (491, 1347, 900, 203), (61, 661, 1347, 491), (661, 181, 899, 1347), (899, 1348, 901, 322), (181, 469, 1348, 899), (469, 16, 442, 1348), (422, 1349, 440, 14), (134, 904, 1349, 422), (904, 323, 902, 1349), (614, 1350, 904, 134), (62, 496, 1350, 614), (496, 208, 903, 1350), (903, 1351, 905, 323), (208, 688, 1351, 903), (688, 77, 686, 1351), (662, 1352, 496, 62), (182, 908, 1352, 662), (908, 324, 906, 1352), (470, 1353, 908, 182), (23, 425, 1353, 470), (425, 137, 907, 1353), (907, 1354, 909, 324), (137, 617, 1354, 907), (617, 65, 495, 1354), (687, 1355, 497, 77), (207, 912, 1355, 687), (912, 325, 910, 1355), (495, 1356, 912, 207), (65, 665, 1356, 495), (665, 185, 911, 1356), (911, 1357, 913, 325), (185, 473, 1357, 911), (473, 18, 444, 1357), (426, 1358, 441, 15), (138, 916, 1358, 426), (916, 326, 914, 1358), (618, 1359, 916, 138), (66, 500, 1359, 618), (500, 212, 915, 1359), (915, 1360, 917, 326), (212, 692, 1360, 915), (692, 78, 690, 1360), (666, 1361, 500, 66), (186, 920, 1361, 666), (920, 327, 918, 1361), (474, 1362, 920, 186), (24, 429, 1362, 474), (429, 141, 919, 1362), (919, 1363, 921, 327), (141, 621, 1363, 919), (621, 69, 499, 1363), (691, 1364, 501, 78), (211, 924, 1364, 691), (924, 328, 922, 1364), (499, 1365, 924, 211), (69, 669, 1365, 499), (669, 189, 923, 1365), (923, 1366, 925, 328), (189, 477, 1366, 923), (477, 19, 445, 1366), (430, 1367, 453, 15), (142, 928, 1367, 430), (928, 329, 926, 1367), (622, 1368, 928, 142), (70, 504, 1368, 622), (504, 216, 927, 1368), (927, 1369, 929, 329), (216, 696, 1369, 927), (696, 79, 694, 1369), (670, 1370, 504, 70), (190, 932, 1370, 670), (932, 330, 930, 1370), (478, 1371, 932, 190), (25, 433, 1371, 478), (433, 145, 931, 1371), (931, 1372, 933, 330), (145, 625, 1372, 931), (625, 73, 503, 1372), (695, 1373, 505, 79), (215, 936, 1373, 695), (936, 331, 934, 1373), (503, 1374, 936, 215), (73, 673, 1374, 503), (673, 193, 935, 1374), (935, 1375, 937, 331), (193, 481, 1375, 935), (481, 9, 435, 1375), (387, 1376, 391, 3), (99, 940, 1376, 387), (940, 332, 938, 1376), (579, 1377, 940, 99), (27, 508, 1377, 579), (508, 220, 939, 1377), (939, 1378, 941, 332), (220, 700, 1378, 939), (700, 80, 698, 1378), (627, 1379, 508, 27), (147, 944, 1379, 627), (944, 333, 942, 1379), (435, 1380, 944, 147), (9, 412, 1380, 435), (412, 124, 943, 1380), (943, 1381, 945, 333), (124, 604, 1381, 943), (604, 52, 507, 1381), (699, 1382, 509, 80), (219, 948, 1382, 699), (948, 334, 946, 1382), (507, 1383, 948, 219), (52, 652, 1383, 507), (652, 172, 947, 1383), (947, 1384, 949, 334), (172, 460, 1384, 947), (460, 20, 458, 1384), (447, 1385, 412, 9), (159, 952, 1385, 447), (952, 335, 950, 1385), (639, 1386, 952, 159), (39, 512, 1386, 639), (512, 224, 951, 1386), (951, 1387, 953, 335), (224, 704, 1387, 951), (704, 81, 702, 1387), (591, 1388, 512, 39), (111, 956, 1388, 591), (956, 336, 954, 1388), (399, 1389, 956, 111), (0, 398, 1389, 399), (398, 110, 955, 1389), (955, 1390, 957, 336), (110, 590, 1390, 955), (590, 38, 511, 1390), (703, 1391, 513, 81), (223, 960, 1391, 703), (960, 337, 958, 1391), (511, 1392, 960, 223), (38, 638, 1392, 511), (638, 158, 959, 1392), (959, 1393, 961, 337), (158, 446, 1393, 959), (446, 8, 411, 1393), (459, 1394, 413, 20), (171, 964, 1394, 459), (964, 338, 962, 1394), (651, 1395, 964, 171), (51, 516, 1395, 651), (516, 228, 963, 1395), (963, 1396, 965, 338), (228, 708, 1396, 963), (708, 82, 706, 1396), (603, 1397, 516, 51), (123, 968, 1397, 603), (968, 339, 966, 1397), (411, 1398, 968, 123), (8, 434, 1398, 411), (434, 146, 967, 1398), (967, 1399, 969, 339), (146, 626, 1399, 967), (626, 26, 515, 1399), (707, 1400, 517, 82), (227, 972, 1400, 707), (972, 340, 970, 1400), (515, 1401, 972, 227), (26, 578, 1401, 515), (578, 98, 971, 1401), (971, 1402, 973, 340), (98, 386, 1402, 971), (386, 1, 401, 1402), (394, 1403, 408, 5), (106, 976, 1403, 394), (976, 341, 974, 1403), (586, 1404, 976, 106), (34, 520, 1404, 586), (520, 232, 975, 1404), (975, 1405, 977, 341), (232, 712, 1405, 975), (712, 83, 710, 1405), (634, 1406, 520, 34), (154, 980, 1406, 634), (980, 342, 978, 1406), (442, 1407, 980, 154), (16, 416, 1407, 442), (416, 128, 979, 1407), (979, 1408, 981, 342), (128, 608, 1408, 979), (608, 56, 519, 1408), (711, 1409, 521, 83), (231, 984, 1409, 711), (984, 343, 982, 1409), (519, 1410, 984, 231), (56, 656, 1410, 519), (656, 176, 983, 1410), (983, 1411, 985, 343), (176, 464, 1411, 983), (464, 21, 462, 1411), (454, 1412, 416, 16), (166, 988, 1412, 454), (988, 344, 986, 1412), (646, 1413, 988, 166), (46, 524, 1413, 646), (524, 236, 987, 1413), (987, 1414, 989, 344), (236, 716, 1414, 987), (716, 84, 714, 1414), (598, 1415, 524, 46), (118, 992, 1415, 598), (992, 345, 990, 1415), (406, 1416, 992, 118), (4, 407, 1416, 406), (407, 119, 991, 1416), (991, 1417, 993, 345), (119, 599, 1417, 991), (599, 47, 523, 1417), (715, 1418, 525, 84), (235, 996, 1418, 715), (996, 346, 994, 1418), (523, 1419, 996, 235), (47, 647, 1419, 523), (647, 167, 995, 1419), (995, 1420, 997, 346), (167, 455, 1420, 995), (455, 17, 415, 1420), (463, 1421, 417, 21), (175, 1000, 1421, 463), (1000, 347, 998, 1421), (655, 1422, 1000, 175), (55, 528, 1422, 655), (528, 240, 999, 1422), (999, 1423, 1001, 347), (240, 720, 1423, 999), (720, 85, 718, 1423), (607, 1424, 528, 55), (127, 1004, 1424, 607), (1004, 348, 1002, 1424), (415, 1425, 1004, 127), (17, 443, 1425, 415), (443, 155, 1003, 1425), (1003, 1426, 1005, 348), (155, 635, 1426, 1003), (635, 35, 527, 1426), (719, 1427, 529, 85), (239, 1008, 1427, 719), (1008, 349, 1006, 1427), (527, 1428, 1008, 239), (35, 587, 1428, 527), (587, 107, 1007, 1428), (1007, 1429, 1009, 349), (107, 395, 1429, 1007), (395, 7, 397, 1429), (386, 1430, 402, 1), (98, 1012, 1430, 386), (1012, 350, 1010, 1430), (578, 1431, 1012, 98), (26, 532, 1431, 578), (532, 244, 1011, 1431), (1011, 1432, 1013, 350), (244, 724, 1432, 1011), (724, 86, 722, 1432), (626, 1433, 532, 26), (146, 1016, 1433, 626), (1016, 351, 1014, 1433), (434, 1434, 1016, 146), (8, 420, 1434, 434), (420, 132, 1015, 1434), (1015, 1435, 1017, 351), (132, 612, 1435, 1015), (612, 60, 531, 1435), (723, 1436, 533, 86), (243, 1020, 1436, 723), (1020, 352, 1018, 1436), (531, 1437, 1020, 243), (60, 660, 1437, 531), (660, 180, 1019, 1437), (1019, 1438, 1021, 352), (180, 468, 1438, 1019), (468, 22, 466, 1438), (446, 1439, 420, 8), (158, 1024, 1439, 446), (1024, 353, 1022, 1439), (638, 1440, 1024, 158), (38, 536, 1440, 638), (536, 248, 1023, 1440), (1023, 1441, 1025, 353), (248, 728, 1441, 1023), (728, 87, 726, 1441), (590, 1442, 536, 38), (110, 1028, 1442, 590), (1028, 354, 1026, 1442), (398, 1443, 1028, 110), (0, 400, 1443, 398), (400, 112, 1027, 1443), (1027, 1444, 1029, 354), (112, 592, 1444, 1027), (592, 40, 535, 1444), (727, 1445, 537, 87), (247, 1032, 1445, 727), (1032, 355, 1030, 1445), (535, 1446, 1032, 247), (40, 640, 1446, 535), (640, 160, 1031, 1446), (1031, 1447, 1033, 355), (160, 448, 1447, 1031), (448, 10, 419, 1447), (467, 1448, 421, 22), (179, 1036, 1448, 467), (1036, 356, 1034, 1448), (659, 1449, 1036, 179), (59, 540, 1449, 659), (540, 252, 1035, 1449), (1035, 1450, 1037, 356), (252, 732, 1450, 1035), (732, 88, 730, 1450), (611, 1451, 540, 59), (131, 1040, 1451, 611), (1040, 357, 1038, 1451), (419, 1452, 1040, 131), (10, 436, 1452, 419), (436, 148, 1039, 1452), (1039, 1453, 1041, 357), (148, 628, 1453, 1039), (628, 28, 539, 1453), (731, 1454, 541, 88), (251, 1044, 1454, 731), (1044, 358, 1042, 1454), (539, 1455, 1044, 251), (28, 580, 1455, 539), (580, 100, 1043, 1455), (1043, 1456, 1045, 358), (100, 388, 1456, 1043), (388, 4, 406, 1456), (389, 1457, 404, 2), (101, 1048, 1457, 389), (1048, 359, 1046, 1457), (581, 1458, 1048, 101), (29, 544, 1458, 581), (544, 256, 1047, 1458), (1047, 1459, 1049, 359), (256, 736, 1459, 1047), (736, 89, 734, 1459), (629, 1460, 544, 29), (149, 1052, 1460, 629), (1052, 360, 1050, 1460), (437, 1461, 1052, 149), (11, 424, 1461, 437), (424, 136, 1051, 1461), (1051, 1462, 1053, 360), (136, 616, 1462, 1051), (616, 64, 543, 1462), (735, 1463, 545, 89), (255, 1056, 1463, 735), (1056, 361, 1054, 1463), (543, 1464, 1056, 255), (64, 664, 1464, 543), (664, 184, 1055, 1464), (1055, 1465, 1057, 361), (184, 472, 1465, 1055), (472, 23, 470, 1465), (449, 1466, 424, 11), (161, 1060, 1466, 449), (1060, 362, 1058, 1466), (641, 1467, 1060, 161), (41, 548, 1467, 641), (548, 260, 1059, 1467), (1059, 1468, 1061, 362), (260, 740, 1468, 1059), (740, 90, 738, 1468), (593, 1469, 548, 41), (113, 1064, 1469, 593), (1064, 363, 1062, 1469), (401, 1470, 1064, 113), (1, 402, 1470, 401), (402, 114, 1063, 1470), (1063, 1471, 1065, 363), (114, 594, 1471, 1063), (594, 42, 547, 1471), (739, 1472, 549, 90), (259, 1068, 1472, 739), (1068, 364, 1066, 1472), (547, 1473, 1068, 259), (42, 642, 1473, 547), (642, 162, 1067, 1473), (1067, 1474, 1069, 364), (162, 450, 1474, 1067), (450, 12, 423, 1474), (471, 1475, 425, 23), (183, 1072, 1475, 471), (1072, 365, 1070, 1475), (663, 1476, 1072, 183), (63, 552, 1476, 663), (552, 264, 1071, 1476), (1071, 1477, 1073, 365), (264, 744, 1477, 1071), (744, 91, 742, 1477), (615, 1478, 552, 63), (135, 1076, 1478, 615), (1076, 366, 1074, 1478), (423, 1479, 1076, 135), (12, 438, 1479, 423), (438, 150, 1075, 1479), (1075, 1480, 1077, 366), (150, 630, 1480, 1075), (630, 30, 551, 1480), (743, 1481, 553, 91), (263, 1080, 1481, 743), (1080, 367, 1078, 1481), (551, 1482, 1080, 263), (30, 582, 1482, 551), (582, 102, 1079, 1482), (1079, 1483, 1081, 367), (102, 390, 1483, 1079), (390, 5, 408, 1483), (391, 1484, 405, 3), (103, 1084, 1484, 391), (1084, 368, 1082, 1484), (583, 1485, 1084, 103), (31, 556, 1485, 583), (556, 268, 1083, 1485), (1083, 1486, 1085, 368), (268, 748, 1486, 1083), (748, 92, 746, 1486), (631, 1487, 556, 31), (151, 1088, 1487, 631), (1088, 369, 1086, 1487), (439, 1488, 1088, 151), (13, 428, 1488, 439), (428, 140, 1087, 1488), (1087, 1489, 1089, 369), (140, 620, 1489, 1087), (620, 68, 555, 1489), (747, 1490, 557, 92), (267, 1092, 1490, 747), (1092, 370, 1090, 1490), (555, 1491, 1092, 267), (68, 668, 1491, 555), (668, 188, 1091, 1491), (1091, 1492, 1093, 370), (188, 476, 1492, 1091), (476, 24, 474, 1492), (451, 1493, 428, 13), (163, 1096, 1493, 451), (1096, 371, 1094, 1493), (643, 1494, 1096, 163), (43, 560, 1494, 643), (560, 272, 1095, 1494), (1095, 1495, 1097, 371), (272, 752, 1495, 1095), (752, 93, 750, 1495), (595, 1496, 560, 43), (115, 1100, 1496, 595), (1100, 372, 1098, 1496), (403, 1497, 1100, 115), (2, 404, 1497, 403), (404, 116, 1099, 1497), (1099, 1498, 1101, 372), (116, 596, 1498, 1099), (596, 44, 559, 1498), (751, 1499, 561, 93), (271, 1104, 1499, 751), (1104, 373, 1102, 1499), (559, 1500, 1104, 271), (44, 644, 1500, 559), (644, 164, 1103, 1500), (1103, 1501, 1105, 373), (164, 452, 1501, 1103), (452, 14, 427, 1501), (475, 1502, 429, 24), (187, 1108, 1502, 475), (1108, 374, 1106, 1502), (667, 1503, 1108, 187), (67, 564, 1503, 667), (564, 276, 1107, 1503), (1107, 1504, 1109, 374), (276, 756, 1504, 1107), (756, 94, 754, 1504), (619, 1505, 564, 67), (139, 1112, 1505, 619), (1112, 375, 1110, 1505), (427, 1506, 1112, 139), (14, 440, 1506, 427), (440, 152, 1111, 1506), (1111, 1507, 1113, 375), (152, 632, 1507, 1111), (632, 32, 563, 1507), (755, 1508, 565, 94), (275, 1116, 1508, 755), (1116, 376, 1114, 1508), (563, 1509, 1116, 275), (32, 584, 1509, 563), (584, 104, 1115, 1509), (1115, 1510, 1117, 376), (104, 392, 1510, 1115), (392, 6, 409, 1510), (395, 1511, 393, 7), (107, 1120, 1511, 395), (1120, 377, 1118, 1511), (587, 1512, 1120, 107), (35, 568, 1512, 587), (568, 280, 1119, 1512), (1119, 1513, 1121, 377), (280, 760, 1513, 1119), (760, 95, 758, 1513), (635, 1514, 568, 35), (155, 1124, 1514, 635), (1124, 378, 1122, 1514), (443, 1515, 1124, 155), (17, 432, 1515, 443), (432, 144, 1123, 1515), (1123, 1516, 1125, 378), (144, 624, 1516, 1123), (624, 72, 567, 1516), (759, 1517, 569, 95), (279, 1128, 1517, 759), (1128, 379, 1126, 1517), (567, 1518, 1128, 279), (72, 672, 1518, 567), (672, 192, 1127, 1518), (1127, 1519, 1129, 379), (192, 480, 1519, 1127), (480, 25, 478, 1519), (455, 1520, 432, 17), (167, 1132, 1520, 455), (1132, 380, 1130, 1520), (647, 1521, 1132, 167), (47, 572, 1521, 647), (572, 284, 1131, 1521), (1131, 1522, 1133, 380), (284, 764, 1522, 1131), (764, 96, 762, 1522), (599, 1523, 572, 47), (119, 1136, 1523, 599), (1136, 381, 1134, 1523), (407, 1524, 1136, 119), (4, 388, 1524, 407), (388, 100, 1135, 1524), (1135, 1525, 1137, 381), (100, 580, 1525, 1135), (580, 28, 571, 1525), (763, 1526, 573, 96), (283, 1140, 1526, 763), (1140, 382, 1138, 1526), (571, 1527, 1140, 283), (28, 628, 1527, 571), (628, 148, 1139, 1527), (1139, 1528, 1141, 382), (148, 436, 1528, 1139), (436, 10, 431, 1528), (479, 1529, 433, 25), (191, 1144, 1529, 479), (1144, 383, 1142, 1529), (671, 1530, 1144, 191), (71, 576, 1530, 671), (576, 288, 1143, 1530), (1143, 1531, 1145, 383), (288, 768, 1531, 1143), (768, 97, 766, 1531), (623, 1532, 576, 71), (143, 1148, 1532, 623), (1148, 384, 1146, 1532), (431, 1533, 1148, 143), (10, 448, 1533, 431), (448, 160, 1147, 1533), (1147, 1534, 1149, 384), (160, 640, 1534, 1147), (640, 40, 575, 1534), (767, 1535, 577, 97), (287, 1152, 1535, 767), (1152, 385, 1150, 1535), (575, 1536, 1152, 287), (40, 592, 1536, 575), (592, 112, 1151, 1536), (1151, 1537, 1153, 385), (112, 400, 1537, 1151), (400, 0, 399, 1537)])
me_cube.materials.append(mat_material)
me_cube.use_remesh_preserve_volume = False
me_cube.use_remesh_preserve_attributes = False
me_cube.use_mirror_vertex_groups = False
me_cube.update()

# ---- objects
ob_cube = bpy.data.objects.new('Cube', me_cube)

# ---- transforms, parenting, visibility, modifiers, constraints
ob_cube.location = (0.0, 0.0, 0.0)
ob_cube.lock_rotations_4d = False
ob_cube.empty_display_type = 'ARROWS'
ob_cube.lineart.crease_threshold = 0.0

# ---- collection membership
col_collection_1.objects.link(ob_cube)

# ---- scene / render settings (as saved in the file)
scene.frame_start = 1; scene.frame_end = 250; scene.frame_set(1)
scene.render.engine = 'BLENDER_EEVEE_NEXT'
scene.render.image_settings.compression = 90
scene.render.resolution_percentage = 50
scene.render.dither_intensity = 0.0
scene.cycles.use_denoising = False
scene.cycles.samples = 10
scene.cycles.sampling_pattern = 'TABULATED_SOBOL'
scene.cycles.light_sampling_threshold = 0.0
scene.cycles.use_adaptive_sampling = False
scene.cycles.use_light_tree = False
scene.cycles.blur_glossy = 0.0
scene.cycles.volume_bounces = 1
scene.cycles.pixel_filter_type = 'GAUSSIAN'
scene.cycles.sample_clamp_indirect = 0.0
scene.view_settings.view_transform = 'Standard'
bpy.context.view_layer.update()

# ---- added for rendering (the .blend has no active camera and no usable light): camera, sun
cam_auto = bpy.data.cameras.new('AutoCamera')
cam_auto.lens = 50.0
cam_auto.sensor_width = 36.0
cam_auto.clip_end = 1000.0
ob_auto_camera = bpy.data.objects.new('AutoCamera', cam_auto)
scene.collection.objects.link(ob_auto_camera)
ob_auto_camera.location = (3.20507, -3.84609, 2.56406)
ob_auto_camera.rotation_euler = (1.09748, -7.21219e-08, 0.694738)
scene.camera = ob_auto_camera
light_auto_sun = bpy.data.lights.new('AutoSun', 'SUN')
light_auto_sun.energy = 3.0
light_auto_sun.angle = 0.0523599
ob_auto_sun = bpy.data.objects.new('AutoSun', light_auto_sun)
scene.collection.objects.link(ob_auto_sun)
ob_auto_sun.rotation_euler = (0.872665, 0.174533, 0.523599)
bpy.context.view_layer.update()
